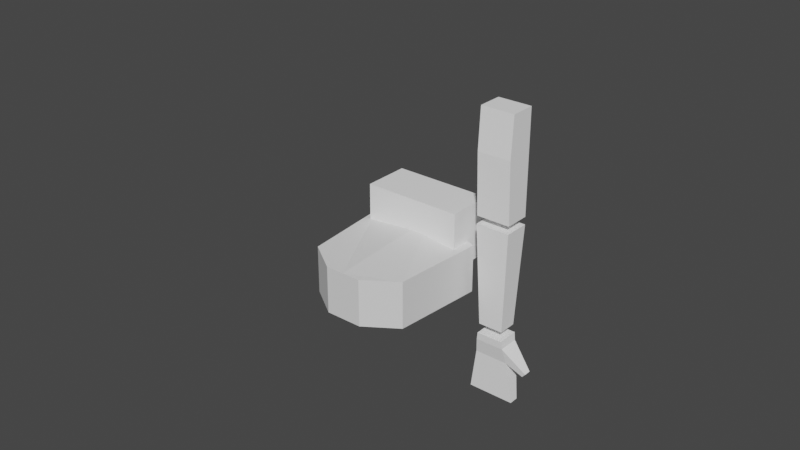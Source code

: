 # Source: inmoov.blend  (saved by Blender 3.6.13; exported with 4.5.12 LTS)
import bpy
from mathutils import Matrix  # noqa: F401  (used for matrix-valued properties, if any)

bpy.ops.wm.read_factory_settings(use_empty=True)
scene = bpy.context.scene
scene.name = 'Scene'

# ---- materials (node trees are filled in below, after node groups)
mat_base = bpy.data.materials.new('base')
mat_base.use_transparent_shadow = False

# ---- material node trees
mat_base.use_nodes = True; mat_base.node_tree.nodes.clear()
_N = mat_base.node_tree.nodes; _L = mat_base.node_tree.links
n0 = _N.new('ShaderNodeBsdfPrincipled'); n0.name = 'Principled BSDF'; n0.location = (10, 300)
n0.distribution = 'GGX'
n0.subsurface_method = 'RANDOM_WALK_SKIN'
n0.inputs[0].default_value = (1.0, 1.0, 1.0, 1.0)
n0.inputs[3].default_value = 1.45
n0.inputs[27].default_value = (0.0, 0.0, 0.0, 1.0)
n0.inputs[28].default_value = 1.0
n1 = _N.new('ShaderNodeOutputMaterial'); n1.name = 'Material Output'; n1.location = (300, 300)
_L.new(n0.outputs[0], n1.inputs[0])
n1.is_active_output = True

# ---- world
world_world = bpy.data.worlds.new('World'); scene.world = world_world
world_world.use_nodes = True; world_world.node_tree.nodes.clear()
_N = world_world.node_tree.nodes; _L = world_world.node_tree.links
n0 = _N.new('ShaderNodeOutputWorld'); n0.name = 'World Output'; n0.location = (300, 300)
n1 = _N.new('ShaderNodeBackground'); n1.name = 'Background'; n1.location = (10, 300)
n1.inputs[0].default_value = (0.05088, 0.05088, 0.05088, 1.0)
_L.new(n1.outputs[0], n0.inputs[0])
n0.is_active_output = True
world_world.color = (0.05088, 0.05088, 0.05088)
world_world.use_sun_shadow = False
world_world.sun_shadow_jitter_overblur = 0.0

# ---- meshes
me_cube_006 = bpy.data.meshes.new('Cube.006')
me_cube_006.from_pydata([(-0.1266, -0.05921, -0.07423), (-0.1266, -0.05921, 0.07423), (-0.1266, 0.05921, -0.07423), (-0.1266, 0.05921, 0.07423), (0.1266, -0.05921, -0.07423), (0.1266, -0.05921, 0.07423), (0.1266, 0.05921, -0.07423), (0.1266, 0.05921, 0.07423)], [], [(0, 1, 3, 2), (2, 3, 7, 6), (6, 7, 5, 4), (4, 5, 1, 0), (2, 6, 4, 0), (7, 3, 1, 5)])
_uv = me_cube_006.uv_layers.new(name='UVMap')
_uv.uv.foreach_set('vector', [0.375, 0.0, 0.625, 0.0, 0.625, 0.25, 0.375, 0.25, 0.375, 0.25, 0.625, 0.25, 0.625, 0.5, 0.375, 0.5, 0.375, 0.5, 0.625, 0.5, 0.625, 0.75, 0.375, 0.75, 0.375, 0.75, 0.625, 0.75, 0.625, 1.0, 0.375, 1.0, 0.125, 0.5, 0.375, 0.5, 0.375, 0.75, 0.125, 0.75, 0.625, 0.5, 0.875, 0.5, 0.875, 0.75, 0.625, 0.75])
me_cube_006.materials.append(mat_base)
me_cube_006.update()
me_cube_007 = bpy.data.meshes.new('Cube.007')
me_cube_007.from_pydata([(-0.04317, -0.03196, -0.1321), (-0.04317, -0.03196, 0.1321), (-0.04317, 0.03196, -0.1321), (-0.04317, 0.03196, 0.1321), (0.04317, -0.03196, -0.1321), (0.04317, -0.03196, 0.1321), (0.04317, 0.03196, -0.1321), (0.04317, 0.03196, 0.1321), (-0.04317, -0.03826, 0.0267), (-0.04317, 0.03196, 0.0267), (0.04317, 0.03196, 0.0267), (0.04317, -0.03826, 0.0267)], [], [(8, 1, 3, 9), (9, 3, 7, 10), (10, 7, 5, 11), (11, 5, 1, 8), (2, 6, 4, 0), (7, 3, 1, 5), (4, 11, 8, 0), (6, 10, 11, 4), (2, 9, 10, 6), (0, 8, 9, 2)])
_uv = me_cube_007.uv_layers.new(name='UVMap')
_uv.uv.foreach_set('vector', [0.5253, 0.0, 0.625, 0.0, 0.625, 0.25, 0.5253, 0.25, 0.5253, 0.25, 0.625, 0.25, 0.625, 0.5, 0.5253, 0.5, 0.5253, 0.5, 0.625, 0.5, 0.625, 0.75, 0.5253, 0.75, 0.5253, 0.75, 0.625, 0.75, 0.625, 1.0, 0.5253, 1.0, 0.125, 0.5, 0.375, 0.5, 0.375, 0.75, 0.125, 0.75, 0.625, 0.5, 0.875, 0.5, 0.875, 0.75, 0.625, 0.75, 0.375, 0.75, 0.5253, 0.75, 0.5253, 1.0, 0.375, 1.0, 0.375, 0.5, 0.5253, 0.5, 0.5253, 0.75, 0.375, 0.75, 0.375, 0.25, 0.5253, 0.25, 0.5253, 0.5, 0.375, 0.5, 0.375, 0.0, 0.5253, 0.0, 0.5253, 0.25, 0.375, 0.25])
me_cube_007.materials.append(mat_base)
me_cube_007.update()
me_cube_008 = bpy.data.meshes.new('Cube.008')
me_cube_008.from_pydata([(-0.03166, -0.02406, -0.1321), (-0.04317, -0.03281, 0.1321), (-0.03166, 0.02406, -0.1321), (-0.04317, 0.03281, 0.1321), (0.03166, -0.02406, -0.1321), (0.04317, -0.03281, 0.1321), (0.03166, 0.02406, -0.1321), (0.04317, 0.03281, 0.1321)], [], [(0, 1, 3, 2), (2, 3, 7, 6), (6, 7, 5, 4), (4, 5, 1, 0), (2, 6, 4, 0), (7, 3, 1, 5)])
_uv = me_cube_008.uv_layers.new(name='UVMap')
_uv.uv.foreach_set('vector', [0.375, 0.0, 0.625, 0.0, 0.625, 0.25, 0.375, 0.25, 0.375, 0.25, 0.625, 0.25, 0.625, 0.5, 0.375, 0.5, 0.375, 0.5, 0.625, 0.5, 0.625, 0.75, 0.375, 0.75, 0.375, 0.75, 0.625, 0.75, 0.625, 1.0, 0.375, 1.0, 0.125, 0.5, 0.375, 0.5, 0.375, 0.75, 0.125, 0.75, 0.625, 0.5, 0.875, 0.5, 0.875, 0.75, 0.625, 0.75])
me_cube_008.materials.append(mat_base)
me_cube_008.update()
me_cube_009 = bpy.data.meshes.new('Cube.009')
me_cube_009.from_pydata([(-0.07739, -0.01296, -0.1038), (-0.05082, -0.02965, 0.06632), (-0.07739, 0.01123, -0.1038), (-0.05082, 0.02791, 0.06632), (0.04192, -0.01296, -0.1038), (0.01536, -0.02965, 0.06632), (0.04192, 0.01123, -0.1038), (0.01536, 0.02791, 0.06632), (-0.0539, -0.02771, 0.04657), (-0.0539, 0.02598, 0.04657), (0.01844, 0.02598, 0.04657), (0.01844, -0.02771, 0.04657), (-0.06035, 0.02496, 0.005287), (0.02489, 0.02496, 0.005287), (0.02489, -0.01802, 0.005287), (-0.06035, -0.01802, 0.005287), (0.07563, 0.008278, -0.009012), (0.07563, -0.01001, -0.009012), (0.06622, 0.006899, -0.01969), (0.06622, -0.008633, -0.01969)], [], [(8, 1, 3, 9), (9, 3, 7, 10), (10, 7, 5, 11), (11, 5, 1, 8), (2, 6, 4, 0), (7, 3, 1, 5), (14, 11, 8, 15), (13, 10, 16, 18), (12, 9, 10, 13), (15, 8, 9, 12), (0, 15, 12, 2), (2, 12, 13, 6), (6, 13, 14, 4), (4, 14, 15, 0), (18, 16, 17, 19), (10, 11, 17, 16), (14, 13, 18, 19), (11, 14, 19, 17)])
_uv = me_cube_009.uv_layers.new(name='UVMap')
_uv.uv.foreach_set('vector', [0.596, 0.0, 0.625, 0.0, 0.625, 0.25, 0.596, 0.25, 0.596, 0.25, 0.625, 0.25, 0.625, 0.5, 0.596, 0.5, 0.596, 0.5, 0.625, 0.5, 0.625, 0.75, 0.596, 0.75, 0.596, 0.75, 0.625, 0.75, 0.625, 1.0, 0.596, 1.0, 0.125, 0.5, 0.375, 0.5, 0.375, 0.75, 0.125, 0.75, 0.625, 0.5, 0.875, 0.5, 0.875, 0.75, 0.625, 0.75, 0.5353, 0.75, 0.596, 0.75, 0.596, 1.0, 0.5353, 1.0, 0.5353, 0.5, 0.596, 0.5, 0.596, 0.5, 0.5353, 0.5, 0.5353, 0.25, 0.596, 0.25, 0.596, 0.5, 0.5353, 0.5, 0.5353, 0.0, 0.596, 0.0, 0.596, 0.25, 0.5353, 0.25, 0.375, 0.0, 0.5353, 0.0, 0.5353, 0.25, 0.375, 0.25, 0.375, 0.25, 0.5353, 0.25, 0.5353, 0.5, 0.375, 0.5, 0.375, 0.5, 0.5353, 0.5, 0.5353, 0.75, 0.375, 0.75, 0.375, 0.75, 0.5353, 0.75, 0.5353, 1.0, 0.375, 1.0, 0.5353, 0.5, 0.596, 0.5, 0.596, 0.75, 0.5353, 0.75, 0.596, 0.5, 0.596, 0.75, 0.596, 0.75, 0.596, 0.5, 0.5353, 0.75, 0.5353, 0.5, 0.5353, 0.5, 0.5353, 0.75, 0.596, 0.75, 0.5353, 0.75, 0.5353, 0.75, 0.596, 0.75])
me_cube_009.materials.append(mat_base)
me_cube_009.update()
me_sphere = bpy.data.meshes.new('Sphere')
me_sphere.from_pydata([(0.0, -0.02761, -0.04133), (0.0, -0.04133, -0.02761), (0.0, -0.04875, -0.009696), (0.0, -0.0497, 0.0), (0.0, -0.04875, 0.009696), (0.0, -0.04133, 0.02761), (-0.001892, -0.00951, -0.04875), (-0.003711, -0.01865, -0.04592), (-0.005387, -0.02708, -0.04133), (-0.006856, -0.03447, -0.03514), (-0.008062, -0.04053, -0.02761), (-0.008958, -0.04504, -0.01902), (-0.00951, -0.04781, -0.009696), (-0.009696, -0.04875, 0.0), (-0.00951, -0.04781, 0.009696), (-0.008958, -0.04504, 0.01902), (-0.008062, -0.04053, 0.02761), (-0.006856, -0.03447, 0.03514), (-0.005387, -0.02708, 0.04133), (-0.003711, -0.01865, 0.04592), (-0.001892, -0.00951, 0.04875), (-0.003711, -0.008958, -0.04875), (-0.007279, -0.01757, -0.04592), (-0.01057, -0.02551, -0.04133), (-0.01345, -0.03247, -0.03514), (-0.01581, -0.03818, -0.02761), (-0.01757, -0.04242, -0.01902), (-0.01865, -0.04504, -0.009696), (-0.01902, -0.04592, 0.0), (-0.01865, -0.04504, 0.009696), (-0.01757, -0.04242, 0.01902), (-0.01581, -0.03818, 0.02761), (-0.01345, -0.03247, 0.03514), (-0.01057, -0.02551, 0.04133), (-0.007279, -0.01757, 0.04592), (-0.003711, -0.008958, 0.04875), (-0.005387, -0.008062, -0.04875), (-0.01057, -0.01581, -0.04592), (-0.01534, -0.02296, -0.04133), (-0.01953, -0.02922, -0.03514), (-0.02296, -0.03436, -0.02761), (-0.02551, -0.03818, -0.01902), (-0.02708, -0.04053, -0.009696), (-0.02761, -0.04133, 0.0), (-0.02708, -0.04053, 0.009696), (-0.02551, -0.03818, 0.01902), (-0.02296, -0.03436, 0.02761), (-0.01953, -0.02922, 0.03514), (-0.01534, -0.02296, 0.04133), (-0.01057, -0.01581, 0.04592), (-0.005387, -0.008062, 0.04875), (-0.006856, -0.006856, -0.04875), (-0.01345, -0.01345, -0.04592), (-0.01953, -0.01952, -0.04133), (-0.02485, -0.02485, -0.03514), (-0.02922, -0.02922, -0.02761), (-0.03247, -0.03247, -0.01902), (-0.03447, -0.03447, -0.009696), (-0.03514, -0.03514, 0.0), (-0.03447, -0.03447, 0.009696), (-0.03247, -0.03247, 0.01902), (-0.02922, -0.02922, 0.02761), (-0.02485, -0.02485, 0.03514), (-0.01953, -0.01952, 0.04133), (-0.01345, -0.01345, 0.04592), (-0.006856, -0.006856, 0.04875), (-0.008062, -0.005387, -0.04875), (-0.01581, -0.01057, -0.04592), (-0.02296, -0.01534, -0.04133), (-0.02922, -0.01953, -0.03514), (-0.03436, -0.02296, -0.02761), (-0.03818, -0.02551, -0.01902), (-0.04053, -0.02708, -0.009696), (-0.04133, -0.02761, 0.0), (-0.04053, -0.02708, 0.009696), (-0.03818, -0.02551, 0.01902), (-0.03436, -0.02296, 0.02761), (-0.02922, -0.01953, 0.03514), (-0.02296, -0.01534, 0.04133), (-0.01581, -0.01057, 0.04592), (-0.008062, -0.005387, 0.04875), (0.0, 0.0, -0.0497), (-0.008958, -0.003711, -0.04875), (-0.01757, -0.007279, -0.04592), (-0.02551, -0.01057, -0.04133), (-0.03247, -0.01345, -0.03514), (-0.03818, -0.01581, -0.02761), (-0.04242, -0.01757, -0.01902), (-0.04504, -0.01865, -0.009696), (-0.04592, -0.01902, 0.0), (-0.04504, -0.01865, 0.009696), (-0.04242, -0.01757, 0.01902), (-0.03818, -0.01581, 0.02761), (-0.03247, -0.01345, 0.03514), (-0.02551, -0.01057, 0.04133), (-0.01757, -0.007279, 0.04592), (-0.008958, -0.003711, 0.04875), (-0.00951, -0.001892, -0.04875), (-0.01865, -0.003711, -0.04592), (-0.02708, -0.005387, -0.04133), (-0.03447, -0.006856, -0.03514), (-0.04053, -0.008062, -0.02761), (-0.04504, -0.008958, -0.01902), (-0.04781, -0.00951, -0.009696), (-0.04875, -0.009696, 0.0), (-0.04781, -0.00951, 0.009696), (-0.04504, -0.008958, 0.01902), (-0.04053, -0.008062, 0.02761), (-0.03447, -0.006856, 0.03514), (-0.02708, -0.005387, 0.04133), (-0.01865, -0.003711, 0.04592), (-0.00951, -0.001892, 0.04875), (-0.009696, 5.555e-10, -0.04875), (-0.01902, 1.111e-09, -0.04592), (-0.02761, 2.592e-09, -0.04133), (-0.03514, -7.406e-10, -0.03514), (-0.04133, 4.444e-09, -0.02761), (-0.04592, -2.222e-09, -0.01902), (-0.04875, 4.444e-09, -0.009696), (-0.0497, 8.147e-09, 0.0), (-0.04875, 4.444e-09, 0.009696), (-0.04592, -2.222e-09, 0.01902), (-0.04133, 4.444e-09, 0.02761), (-0.03514, -7.406e-10, 0.03514), (-0.02761, 2.592e-09, 0.04133), (-0.01902, 1.111e-09, 0.04592), (-0.009696, 5.555e-10, 0.04875), (-0.00951, 0.001892, -0.04875), (-0.01865, 0.003711, -0.04592), (-0.02708, 0.005387, -0.04133), (-0.03447, 0.006856, -0.03514), (-0.04053, 0.008062, -0.02761), (-0.04504, 0.008958, -0.01902), (-0.04781, 0.00951, -0.009696), (-0.04875, 0.009696, 0.0), (-0.04781, 0.00951, 0.009696), (-0.04504, 0.008958, 0.01902), (-0.04053, 0.008062, 0.02761), (-0.03447, 0.006856, 0.03514), (-0.02708, 0.005387, 0.04133), (-0.01865, 0.003711, 0.04592), (-0.00951, 0.001892, 0.04875), (-0.008958, 0.003711, -0.04875), (-0.01757, 0.007279, -0.04592), (-0.02551, 0.01057, -0.04133), (-0.03247, 0.01345, -0.03514), (-0.03818, 0.01581, -0.02761), (-0.04242, 0.01757, -0.01902), (-0.04504, 0.01865, -0.009696), (-0.04592, 0.01902, 0.0), (-0.04504, 0.01865, 0.009696), (-0.04242, 0.01757, 0.01902), (-0.03818, 0.01581, 0.02761), (-0.03247, 0.01345, 0.03514), (-0.02551, 0.01057, 0.04133), (-0.01757, 0.007279, 0.04592), (-0.008958, 0.003711, 0.04875), (-0.008062, 0.005387, -0.04875), (-0.01581, 0.01057, -0.04592), (-0.02296, 0.01534, -0.04133), (-0.02922, 0.01953, -0.03514), (-0.03436, 0.02296, -0.02761), (-0.03818, 0.02551, -0.01902), (-0.04053, 0.02708, -0.009696), (-0.04133, 0.02761, 0.0), (-0.04053, 0.02708, 0.009696), (-0.03818, 0.02551, 0.01902), (-0.03436, 0.02296, 0.02761), (-0.02922, 0.01953, 0.03514), (-0.02296, 0.01534, 0.04133), (-0.01581, 0.01057, 0.04592), (-0.008062, 0.005387, 0.04875), (-0.006856, 0.006856, -0.04875), (-0.01345, 0.01345, -0.04592), (-0.01952, 0.01953, -0.04133), (-0.02485, 0.02485, -0.03514), (-0.02922, 0.02922, -0.02761), (-0.03247, 0.03247, -0.01902), (-0.03447, 0.03447, -0.009696), (-0.03514, 0.03514, 0.0), (-0.03447, 0.03447, 0.009696), (-0.03247, 0.03247, 0.01902), (-0.02922, 0.02922, 0.02761), (-0.02485, 0.02485, 0.03514), (-0.01952, 0.01953, 0.04133), (-0.01345, 0.01345, 0.04592), (-0.006856, 0.006856, 0.04875), (-0.005387, 0.008062, -0.04875), (-0.01057, 0.01581, -0.04592), (-0.01534, 0.02296, -0.04133), (-0.01953, 0.02922, -0.03514), (-0.02296, 0.03436, -0.02761), (-0.02551, 0.03818, -0.01902), (-0.02708, 0.04053, -0.009696), (-0.02761, 0.04133, 0.0), (-0.02708, 0.04053, 0.009696), (-0.02551, 0.03818, 0.01902), (-0.02296, 0.03436, 0.02761), (-0.01953, 0.02922, 0.03514), (-0.01534, 0.02296, 0.04133), (-0.01057, 0.01581, 0.04592), (-0.005387, 0.008062, 0.04875), (-0.003711, 0.008958, -0.04875), (-0.007279, 0.01757, -0.04592), (-0.01057, 0.02551, -0.04133), (-0.01345, 0.03247, -0.03514), (-0.01581, 0.03818, -0.02761), (-0.01757, 0.04242, -0.01902), (-0.01865, 0.04504, -0.009696), (-0.01902, 0.04592, 0.0), (-0.01865, 0.04504, 0.009696), (-0.01757, 0.04242, 0.01902), (-0.01581, 0.03818, 0.02761), (-0.01345, 0.03247, 0.03514), (-0.01057, 0.02551, 0.04133), (-0.007279, 0.01757, 0.04592), (-0.003711, 0.008958, 0.04875), (-0.001892, 0.00951, -0.04875), (-0.003711, 0.01865, -0.04592), (-0.005387, 0.02708, -0.04133), (-0.006856, 0.03447, -0.03514), (-0.008062, 0.04053, -0.02761), (-0.008958, 0.04504, -0.01902), (-0.00951, 0.04781, -0.009696), (-0.009696, 0.04875, 0.0), (-0.00951, 0.04781, 0.009696), (-0.008958, 0.04504, 0.01902), (-0.008062, 0.04053, 0.02761), (-0.006856, 0.03447, 0.03514), (-0.005387, 0.02708, 0.04133), (-0.003711, 0.01865, 0.04592), (-0.001892, 0.00951, 0.04875), (3.703e-10, 0.009696, -0.04875), (2.592e-09, 0.01902, -0.04592), (4.814e-09, 0.02761, -0.04133), (7.406e-10, 0.03514, -0.03514), (5.184e-09, 0.04133, -0.02761), (-1.481e-09, 0.04592, -0.01902), (6.665e-09, 0.04875, -0.009696), (1.629e-08, 0.0497, 0.0), (6.665e-09, 0.04875, 0.009696), (-1.481e-09, 0.04592, 0.01902), (5.184e-09, 0.04133, 0.02761), (7.406e-10, 0.03514, 0.03514), (4.814e-09, 0.02761, 0.04133), (2.592e-09, 0.01902, 0.04592), (3.703e-10, 0.009696, 0.04875), (0.001892, 0.00951, -0.04875), (0.003711, 0.01865, -0.04592), (0.005387, 0.02708, -0.04133), (0.006856, 0.03447, -0.03514), (0.008062, 0.04053, -0.02761), (0.008958, 0.04504, -0.01902), (0.00951, 0.04781, -0.009696), (0.009696, 0.04875, 0.0), (0.00951, 0.04781, 0.009696), (0.008958, 0.04504, 0.01902), (0.008062, 0.04053, 0.02761), (0.006856, 0.03447, 0.03514), (0.005387, 0.02708, 0.04133), (0.003711, 0.01865, 0.04592), (0.001892, 0.00951, 0.04875), (0.003711, 0.008958, -0.04875), (0.007279, 0.01757, -0.04592), (0.01057, 0.02551, -0.04133), (0.01345, 0.03247, -0.03514), (0.01581, 0.03818, -0.02761), (0.01757, 0.04242, -0.01902), (0.01865, 0.04504, -0.009696), (0.01902, 0.04592, 0.0), (0.01865, 0.04504, 0.009696), (0.01757, 0.04242, 0.01902), (0.01581, 0.03818, 0.02761), (0.01345, 0.03247, 0.03514), (0.01057, 0.02551, 0.04133), (0.007279, 0.01757, 0.04592), (0.003711, 0.008958, 0.04875), (0.005387, 0.008062, -0.04875), (0.01057, 0.01581, -0.04592), (0.01534, 0.02296, -0.04133), (0.01953, 0.02922, -0.03514), (0.02296, 0.03436, -0.02761), (0.02551, 0.03818, -0.01902), (0.02708, 0.04053, -0.009696), (0.02761, 0.04133, 0.0), (0.02708, 0.04053, 0.009696), (0.02551, 0.03818, 0.01902), (0.02296, 0.03436, 0.02761), (0.01953, 0.02922, 0.03514), (0.01534, 0.02296, 0.04133), (0.01057, 0.01581, 0.04592), (0.005387, 0.008062, 0.04875), (0.006856, 0.006856, -0.04875), (0.01345, 0.01345, -0.04592), (0.01952, 0.01952, -0.04133), (0.02485, 0.02485, -0.03514), (0.02922, 0.02922, -0.02761), (0.03247, 0.03247, -0.01902), (0.03447, 0.03447, -0.009696), (0.03514, 0.03514, 0.0), (0.03447, 0.03447, 0.009696), (0.03247, 0.03247, 0.01902), (0.02922, 0.02922, 0.02761), (0.02485, 0.02485, 0.03514), (0.01952, 0.01952, 0.04133), (0.01345, 0.01345, 0.04592), (0.006856, 0.006856, 0.04875), (0.0, 0.0, 0.0497), (0.008062, 0.005387, -0.04875), (0.01581, 0.01057, -0.04592), (0.02296, 0.01534, -0.04133), (0.02922, 0.01952, -0.03514), (0.03436, 0.02296, -0.02761), (0.03818, 0.02551, -0.01902), (0.04053, 0.02708, -0.009696), (0.04133, 0.02761, 0.0), (0.04053, 0.02708, 0.009696), (0.03818, 0.02551, 0.01902), (0.03436, 0.02296, 0.02761), (0.02922, 0.01952, 0.03514), (0.02296, 0.01534, 0.04133), (0.01581, 0.01057, 0.04592), (0.008062, 0.005387, 0.04875), (0.008958, 0.003711, -0.04875), (0.01757, 0.007279, -0.04592), (0.02551, 0.01057, -0.04133), (0.03247, 0.01345, -0.03514), (0.03818, 0.01581, -0.02761), (0.04242, 0.01757, -0.01902), (0.04504, 0.01865, -0.009696), (0.04592, 0.01902, 0.0), (0.04504, 0.01865, 0.009696), (0.04242, 0.01757, 0.01902), (0.03818, 0.01581, 0.02761), (0.03247, 0.01345, 0.03514), (0.02551, 0.01057, 0.04133), (0.01757, 0.007279, 0.04592), (0.008958, 0.003711, 0.04875), (0.00951, 0.001892, -0.04875), (0.01865, 0.003711, -0.04592), (0.02708, 0.005387, -0.04133), (0.03447, 0.006856, -0.03514), (0.04053, 0.008062, -0.02761), (0.04504, 0.008958, -0.01902), (0.04781, 0.00951, -0.009696), (0.04875, 0.009696, 0.0), (0.04781, 0.00951, 0.009696), (0.04504, 0.008958, 0.01902), (0.04053, 0.008062, 0.02761), (0.03447, 0.006856, 0.03514), (0.02708, 0.005387, 0.04133), (0.01865, 0.003711, 0.04592), (0.00951, 0.001892, 0.04875), (0.009696, -9.258e-10, -0.04875), (0.01902, -2.592e-09, -0.04592), (0.02761, -7.406e-09, -0.04133), (0.03514, -1.481e-09, -0.03514), (0.04133, -8.147e-09, -0.02761), (0.04592, -7.406e-10, -0.01902), (0.04875, -1.333e-08, -0.009696), (0.0497, -2.222e-08, 0.0), (0.04875, -1.333e-08, 0.009696), (0.04592, -7.406e-10, 0.01902), (0.04133, -8.147e-09, 0.02761), (0.03514, -1.481e-09, 0.03514), (0.02761, -7.406e-09, 0.04133), (0.01902, -2.592e-09, 0.04592), (0.009696, -9.258e-10, 0.04875), (0.00951, -0.001892, -0.04875), (0.01865, -0.003711, -0.04592), (0.02708, -0.005387, -0.04133), (0.03447, -0.006856, -0.03514), (0.04053, -0.008062, -0.02761), (0.04504, -0.008958, -0.01902), (0.04781, -0.00951, -0.009696), (0.04875, -0.009696, 0.0), (0.04781, -0.00951, 0.009696), (0.04504, -0.008958, 0.01902), (0.04053, -0.008062, 0.02761), (0.03447, -0.006856, 0.03514), (0.02708, -0.005387, 0.04133), (0.01865, -0.003711, 0.04592), (0.00951, -0.001892, 0.04875), (0.008958, -0.003711, -0.04875), (0.01757, -0.007279, -0.04592), (0.02551, -0.01057, -0.04133), (0.03247, -0.01345, -0.03514), (0.03818, -0.01581, -0.02761), (0.04242, -0.01757, -0.01902), (0.04504, -0.01865, -0.009696), (0.04592, -0.01902, 0.0), (0.04504, -0.01865, 0.009696), (0.04242, -0.01757, 0.01902), (0.03818, -0.01581, 0.02761), (0.03247, -0.01345, 0.03514), (0.02551, -0.01057, 0.04133), (0.01757, -0.007279, 0.04592), (0.008958, -0.003711, 0.04875), (0.008062, -0.005387, -0.04875), (0.01581, -0.01057, -0.04592), (0.02296, -0.01534, -0.04133), (0.02922, -0.01952, -0.03514), (0.03436, -0.02296, -0.02761), (0.03818, -0.02551, -0.01902), (0.04053, -0.02708, -0.009696), (0.04133, -0.02761, 0.0), (0.04053, -0.02708, 0.009696), (0.03818, -0.02551, 0.01902), (0.03436, -0.02296, 0.02761), (0.02922, -0.01952, 0.03514), (0.02296, -0.01534, 0.04133), (0.01581, -0.01057, 0.04592), (0.008062, -0.005387, 0.04875), (0.006856, -0.006856, -0.04875), (0.01345, -0.01345, -0.04592), (0.01952, -0.01952, -0.04133), (0.02485, -0.02485, -0.03514), (0.02922, -0.02922, -0.02761), (0.03247, -0.03247, -0.01902), (0.03447, -0.03447, -0.009696), (0.03514, -0.03514, 0.0), (0.03447, -0.03447, 0.009696), (0.03247, -0.03247, 0.01902), (0.02922, -0.02922, 0.02761), (0.02485, -0.02485, 0.03514), (0.01952, -0.01952, 0.04133), (0.01345, -0.01345, 0.04592), (0.006856, -0.006856, 0.04875), (0.005387, -0.008062, -0.04875), (0.01057, -0.01581, -0.04592), (0.01534, -0.02296, -0.04133), (0.01952, -0.02922, -0.03514), (0.02296, -0.03436, -0.02761), (0.02551, -0.03818, -0.01902), (0.02708, -0.04053, -0.009696), (0.02761, -0.04133, 0.0), (0.02708, -0.04053, 0.009696), (0.02551, -0.03818, 0.01902), (0.02296, -0.03436, 0.02761), (0.01952, -0.02922, 0.03514), (0.01534, -0.02296, 0.04133), (0.01057, -0.01581, 0.04592), (0.005387, -0.008062, 0.04875), (0.003711, -0.008958, -0.04875), (0.007279, -0.01757, -0.04592), (0.01057, -0.02551, -0.04133), (0.01345, -0.03247, -0.03514), (0.01581, -0.03818, -0.02761), (0.01757, -0.04242, -0.01902), (0.01865, -0.04504, -0.009696), (0.01902, -0.04592, 0.0), (0.01865, -0.04504, 0.009696), (0.01757, -0.04242, 0.01902), (0.01581, -0.03818, 0.02761), (0.01345, -0.03247, 0.03514), (0.01057, -0.02551, 0.04133), (0.007279, -0.01757, 0.04592), (0.003711, -0.008958, 0.04875), (0.001892, -0.00951, -0.04875), (0.003711, -0.01865, -0.04592), (0.005387, -0.02708, -0.04133), (0.006856, -0.03447, -0.03514), (0.008062, -0.04053, -0.02761), (0.008958, -0.04504, -0.01902), (0.00951, -0.04781, -0.009696), (0.009696, -0.04875, 0.0), (0.00951, -0.04781, 0.009696), (0.008958, -0.04504, 0.01902), (0.008062, -0.04053, 0.02761), (0.006856, -0.03447, 0.03514), (0.005387, -0.02708, 0.04133), (0.003711, -0.01865, 0.04592), (0.001892, -0.00951, 0.04875), (-7.406e-10, -0.009696, -0.04875), (-3.333e-09, -0.01902, -0.04592), (-4.444e-09, -0.03514, -0.03514), (-2.962e-09, -0.04592, -0.01902), (-2.962e-09, -0.04592, 0.01902), (-4.444e-09, -0.03514, 0.03514), (-1.074e-08, -0.02761, 0.04133), (-3.333e-09, -0.01902, 0.04592), (-7.406e-10, -0.009696, 0.04875)], [], [(479, 478, 17, 18), (476, 1, 10, 11), (480, 479, 18, 19), (2, 476, 11, 12), (481, 480, 19, 20), (3, 2, 12, 13), (473, 81, 6), (307, 481, 20), (4, 3, 13, 14), (474, 473, 6, 7), (477, 4, 14, 15), (0, 474, 7, 8), (5, 477, 15, 16), (475, 0, 8, 9), (478, 5, 16, 17), (1, 475, 9, 10), (9, 8, 23, 24), (17, 16, 31, 32), (10, 9, 24, 25), (18, 17, 32, 33), (11, 10, 25, 26), (19, 18, 33, 34), (12, 11, 26, 27), (20, 19, 34, 35), (13, 12, 27, 28), (6, 81, 21), (307, 20, 35), (14, 13, 28, 29), (7, 6, 21, 22), (15, 14, 29, 30), (8, 7, 22, 23), (16, 15, 30, 31), (28, 27, 42, 43), (21, 81, 36), (307, 35, 50), (29, 28, 43, 44), (22, 21, 36, 37), (30, 29, 44, 45), (23, 22, 37, 38), (31, 30, 45, 46), (24, 23, 38, 39), (32, 31, 46, 47), (25, 24, 39, 40), (33, 32, 47, 48), (26, 25, 40, 41), (34, 33, 48, 49), (27, 26, 41, 42), (35, 34, 49, 50), (47, 46, 61, 62), (40, 39, 54, 55), (48, 47, 62, 63), (41, 40, 55, 56), (49, 48, 63, 64), (42, 41, 56, 57), (50, 49, 64, 65), (43, 42, 57, 58), (36, 81, 51), (307, 50, 65), (44, 43, 58, 59), (37, 36, 51, 52), (45, 44, 59, 60), (38, 37, 52, 53), (46, 45, 60, 61), (39, 38, 53, 54), (307, 65, 80), (59, 58, 73, 74), (52, 51, 66, 67), (60, 59, 74, 75), (53, 52, 67, 68), (61, 60, 75, 76), (54, 53, 68, 69), (62, 61, 76, 77), (55, 54, 69, 70), (63, 62, 77, 78), (56, 55, 70, 71), (64, 63, 78, 79), (57, 56, 71, 72), (65, 64, 79, 80), (58, 57, 72, 73), (51, 81, 66), (78, 77, 93, 94), (71, 70, 86, 87), (79, 78, 94, 95), (72, 71, 87, 88), (80, 79, 95, 96), (73, 72, 88, 89), (66, 81, 82), (307, 80, 96), (74, 73, 89, 90), (67, 66, 82, 83), (75, 74, 90, 91), (68, 67, 83, 84), (76, 75, 91, 92), (69, 68, 84, 85), (77, 76, 92, 93), (70, 69, 85, 86), (83, 82, 97, 98), (91, 90, 105, 106), (84, 83, 98, 99), (92, 91, 106, 107), (85, 84, 99, 100), (93, 92, 107, 108), (86, 85, 100, 101), (94, 93, 108, 109), (87, 86, 101, 102), (95, 94, 109, 110), (88, 87, 102, 103), (96, 95, 110, 111), (89, 88, 103, 104), (82, 81, 97), (307, 96, 111), (90, 89, 104, 105), (102, 101, 116, 117), (110, 109, 124, 125), (103, 102, 117, 118), (111, 110, 125, 126), (104, 103, 118, 119), (97, 81, 112), (307, 111, 126), (105, 104, 119, 120), (98, 97, 112, 113), (106, 105, 120, 121), (99, 98, 113, 114), (107, 106, 121, 122), (100, 99, 114, 115), (108, 107, 122, 123), (101, 100, 115, 116), (109, 108, 123, 124), (121, 120, 135, 136), (114, 113, 128, 129), (122, 121, 136, 137), (115, 114, 129, 130), (123, 122, 137, 138), (116, 115, 130, 131), (124, 123, 138, 139), (117, 116, 131, 132), (125, 124, 139, 140), (118, 117, 132, 133), (126, 125, 140, 141), (119, 118, 133, 134), (112, 81, 127), (307, 126, 141), (120, 119, 134, 135), (113, 112, 127, 128), (140, 139, 154, 155), (133, 132, 147, 148), (141, 140, 155, 156), (134, 133, 148, 149), (127, 81, 142), (307, 141, 156), (135, 134, 149, 150), (128, 127, 142, 143), (136, 135, 150, 151), (129, 128, 143, 144), (137, 136, 151, 152), (130, 129, 144, 145), (138, 137, 152, 153), (131, 130, 145, 146), (139, 138, 153, 154), (132, 131, 146, 147), (144, 143, 158, 159), (152, 151, 166, 167), (145, 144, 159, 160), (153, 152, 167, 168), (146, 145, 160, 161), (154, 153, 168, 169), (147, 146, 161, 162), (155, 154, 169, 170), (148, 147, 162, 163), (156, 155, 170, 171), (149, 148, 163, 164), (142, 81, 157), (307, 156, 171), (150, 149, 164, 165), (143, 142, 157, 158), (151, 150, 165, 166), (163, 162, 177, 178), (171, 170, 185, 186), (164, 163, 178, 179), (157, 81, 172), (307, 171, 186), (165, 164, 179, 180), (158, 157, 172, 173), (166, 165, 180, 181), (159, 158, 173, 174), (167, 166, 181, 182), (160, 159, 174, 175), (168, 167, 182, 183), (161, 160, 175, 176), (169, 168, 183, 184), (162, 161, 176, 177), (170, 169, 184, 185), (182, 181, 196, 197), (175, 174, 189, 190), (183, 182, 197, 198), (176, 175, 190, 191), (184, 183, 198, 199), (177, 176, 191, 192), (185, 184, 199, 200), (178, 177, 192, 193), (186, 185, 200, 201), (179, 178, 193, 194), (172, 81, 187), (307, 186, 201), (180, 179, 194, 195), (173, 172, 187, 188), (181, 180, 195, 196), (174, 173, 188, 189), (201, 200, 215, 216), (194, 193, 208, 209), (187, 81, 202), (307, 201, 216), (195, 194, 209, 210), (188, 187, 202, 203), (196, 195, 210, 211), (189, 188, 203, 204), (197, 196, 211, 212), (190, 189, 204, 205), (198, 197, 212, 213), (191, 190, 205, 206), (199, 198, 213, 214), (192, 191, 206, 207), (200, 199, 214, 215), (193, 192, 207, 208), (213, 212, 227, 228), (206, 205, 220, 221), (214, 213, 228, 229), (207, 206, 221, 222), (215, 214, 229, 230), (208, 207, 222, 223), (216, 215, 230, 231), (209, 208, 223, 224), (202, 81, 217), (307, 216, 231), (210, 209, 224, 225), (203, 202, 217, 218), (211, 210, 225, 226), (204, 203, 218, 219), (212, 211, 226, 227), (205, 204, 219, 220), (217, 81, 232), (307, 231, 246), (225, 224, 239, 240), (218, 217, 232, 233), (226, 225, 240, 241), (219, 218, 233, 234), (227, 226, 241, 242), (220, 219, 234, 235), (228, 227, 242, 243), (221, 220, 235, 236), (229, 228, 243, 244), (222, 221, 236, 237), (230, 229, 244, 245), (223, 222, 237, 238), (231, 230, 245, 246), (224, 223, 238, 239), (236, 235, 250, 251), (244, 243, 258, 259), (237, 236, 251, 252), (245, 244, 259, 260), (238, 237, 252, 253), (246, 245, 260, 261), (239, 238, 253, 254), (232, 81, 247), (307, 246, 261), (240, 239, 254, 255), (233, 232, 247, 248), (241, 240, 255, 256), (234, 233, 248, 249), (242, 241, 256, 257), (235, 234, 249, 250), (243, 242, 257, 258), (255, 254, 269, 270), (248, 247, 262, 263), (256, 255, 270, 271), (249, 248, 263, 264), (257, 256, 271, 272), (250, 249, 264, 265), (258, 257, 272, 273), (251, 250, 265, 266), (259, 258, 273, 274), (252, 251, 266, 267), (260, 259, 274, 275), (253, 252, 267, 268), (261, 260, 275, 276), (254, 253, 268, 269), (247, 81, 262), (307, 261, 276), (274, 273, 288, 289), (267, 266, 281, 282), (275, 274, 289, 290), (268, 267, 282, 283), (276, 275, 290, 291), (269, 268, 283, 284), (262, 81, 277), (307, 276, 291), (270, 269, 284, 285), (263, 262, 277, 278), (271, 270, 285, 286), (264, 263, 278, 279), (272, 271, 286, 287), (265, 264, 279, 280), (273, 272, 287, 288), (266, 265, 280, 281), (278, 277, 292, 293), (286, 285, 300, 301), (279, 278, 293, 294), (287, 286, 301, 302), (280, 279, 294, 295), (288, 287, 302, 303), (281, 280, 295, 296), (289, 288, 303, 304), (282, 281, 296, 297), (290, 289, 304, 305), (283, 282, 297, 298), (291, 290, 305, 306), (284, 283, 298, 299), (277, 81, 292), (307, 291, 306), (285, 284, 299, 300), (297, 296, 312, 313), (305, 304, 320, 321), (298, 297, 313, 314), (306, 305, 321, 322), (299, 298, 314, 315), (292, 81, 308), (307, 306, 322), (300, 299, 315, 316), (293, 292, 308, 309), (301, 300, 316, 317), (294, 293, 309, 310), (302, 301, 317, 318), (295, 294, 310, 311), (303, 302, 318, 319), (296, 295, 311, 312), (304, 303, 319, 320), (317, 316, 331, 332), (310, 309, 324, 325), (318, 317, 332, 333), (311, 310, 325, 326), (319, 318, 333, 334), (312, 311, 326, 327), (320, 319, 334, 335), (313, 312, 327, 328), (321, 320, 335, 336), (314, 313, 328, 329), (322, 321, 336, 337), (315, 314, 329, 330), (308, 81, 323), (307, 322, 337), (316, 315, 330, 331), (309, 308, 323, 324), (336, 335, 350, 351), (329, 328, 343, 344), (337, 336, 351, 352), (330, 329, 344, 345), (323, 81, 338), (307, 337, 352), (331, 330, 345, 346), (324, 323, 338, 339), (332, 331, 346, 347), (325, 324, 339, 340), (333, 332, 347, 348), (326, 325, 340, 341), (334, 333, 348, 349), (327, 326, 341, 342), (335, 334, 349, 350), (328, 327, 342, 343), (348, 347, 362, 363), (341, 340, 355, 356), (349, 348, 363, 364), (342, 341, 356, 357), (350, 349, 364, 365), (343, 342, 357, 358), (351, 350, 365, 366), (344, 343, 358, 359), (352, 351, 366, 367), (345, 344, 359, 360), (338, 81, 353), (307, 352, 367), (346, 345, 360, 361), (339, 338, 353, 354), (347, 346, 361, 362), (340, 339, 354, 355), (367, 366, 381, 382), (360, 359, 374, 375), (353, 81, 368), (307, 367, 382), (361, 360, 375, 376), (354, 353, 368, 369), (362, 361, 376, 377), (355, 354, 369, 370), (363, 362, 377, 378), (356, 355, 370, 371), (364, 363, 378, 379), (357, 356, 371, 372), (365, 364, 379, 380), (358, 357, 372, 373), (366, 365, 380, 381), (359, 358, 373, 374), (371, 370, 385, 386), (379, 378, 393, 394), (372, 371, 386, 387), (380, 379, 394, 395), (373, 372, 387, 388), (381, 380, 395, 396), (374, 373, 388, 389), (382, 381, 396, 397), (375, 374, 389, 390), (368, 81, 383), (307, 382, 397), (376, 375, 390, 391), (369, 368, 383, 384), (377, 376, 391, 392), (370, 369, 384, 385), (378, 377, 392, 393), (390, 389, 404, 405), (383, 81, 398), (307, 397, 412), (391, 390, 405, 406), (384, 383, 398, 399), (392, 391, 406, 407), (385, 384, 399, 400), (393, 392, 407, 408), (386, 385, 400, 401), (394, 393, 408, 409), (387, 386, 401, 402), (395, 394, 409, 410), (388, 387, 402, 403), (396, 395, 410, 411), (389, 388, 403, 404), (397, 396, 411, 412), (409, 408, 423, 424), (402, 401, 416, 417), (410, 409, 424, 425), (403, 402, 417, 418), (411, 410, 425, 426), (404, 403, 418, 419), (412, 411, 426, 427), (405, 404, 419, 420), (398, 81, 413), (307, 412, 427), (406, 405, 420, 421), (399, 398, 413, 414), (407, 406, 421, 422), (400, 399, 414, 415), (408, 407, 422, 423), (401, 400, 415, 416), (413, 81, 428), (307, 427, 442), (421, 420, 435, 436), (414, 413, 428, 429), (422, 421, 436, 437), (415, 414, 429, 430), (423, 422, 437, 438), (416, 415, 430, 431), (424, 423, 438, 439), (417, 416, 431, 432), (425, 424, 439, 440), (418, 417, 432, 433), (426, 425, 440, 441), (419, 418, 433, 434), (427, 426, 441, 442), (420, 419, 434, 435), (432, 431, 446, 447), (440, 439, 454, 455), (433, 432, 447, 448), (441, 440, 455, 456), (434, 433, 448, 449), (442, 441, 456, 457), (435, 434, 449, 450), (428, 81, 443), (307, 442, 457), (436, 435, 450, 451), (429, 428, 443, 444), (437, 436, 451, 452), (430, 429, 444, 445), (438, 437, 452, 453), (431, 430, 445, 446), (439, 438, 453, 454), (451, 450, 465, 466), (444, 443, 458, 459), (452, 451, 466, 467), (445, 444, 459, 460), (453, 452, 467, 468), (446, 445, 460, 461), (454, 453, 468, 469), (447, 446, 461, 462), (455, 454, 469, 470), (448, 447, 462, 463), (456, 455, 470, 471), (449, 448, 463, 464), (457, 456, 471, 472), (450, 449, 464, 465), (443, 81, 458), (307, 457, 472), (470, 469, 478, 479), (463, 462, 1, 476), (471, 470, 479, 480), (464, 463, 476, 2), (472, 471, 480, 481), (465, 464, 2, 3), (458, 81, 473), (307, 472, 481), (466, 465, 3, 4), (459, 458, 473, 474), (467, 466, 4, 477), (460, 459, 474, 0), (468, 467, 477, 5), (461, 460, 0, 475), (469, 468, 5, 478), (462, 461, 475, 1)])
_uv = me_sphere.uv_layers.new(name='UVMap')
_uv.uv.foreach_set('vector', [0.75, 0.1875, 0.75, 0.25, 0.7188, 0.25, 0.7188, 0.1875, 0.75, 0.625, 0.75, 0.6875, 0.7188, 0.6875, 0.7188, 0.625, 0.75, 0.125, 0.75, 0.1875, 0.7188, 0.1875, 0.7188, 0.125, 0.75, 0.5625, 0.75, 0.625, 0.7188, 0.625, 0.7188, 0.5625, 0.75, 0.0625, 0.75, 0.125, 0.7188, 0.125, 0.7188, 0.0625, 0.75, 0.5, 0.75, 0.5625, 0.7188, 0.5625, 0.7188, 0.5, 0.75, 0.9375, 0.7344, 1.0, 0.7188, 0.9375, 0.7344, 0.0, 0.75, 0.0625, 0.7188, 0.0625, 0.75, 0.4375, 0.75, 0.5, 0.7188, 0.5, 0.7188, 0.4375, 0.75, 0.875, 0.75, 0.9375, 0.7188, 0.9375, 0.7188, 0.875, 0.75, 0.375, 0.75, 0.4375, 0.7188, 0.4375, 0.7188, 0.375, 0.75, 0.8125, 0.75, 0.875, 0.7188, 0.875, 0.7188, 0.8125, 0.75, 0.3125, 0.75, 0.375, 0.7188, 0.375, 0.7188, 0.3125, 0.75, 0.75, 0.75, 0.8125, 0.7188, 0.8125, 0.7188, 0.75, 0.75, 0.25, 0.75, 0.3125, 0.7188, 0.3125, 0.7188, 0.25, 0.75, 0.6875, 0.75, 0.75, 0.7188, 0.75, 0.7188, 0.6875, 0.7188, 0.75, 0.7188, 0.8125, 0.6875, 0.8125, 0.6875, 0.75, 0.7188, 0.25, 0.7188, 0.3125, 0.6875, 0.3125, 0.6875, 0.25, 0.7188, 0.6875, 0.7188, 0.75, 0.6875, 0.75, 0.6875, 0.6875, 0.7188, 0.1875, 0.7188, 0.25, 0.6875, 0.25, 0.6875, 0.1875, 0.7188, 0.625, 0.7188, 0.6875, 0.6875, 0.6875, 0.6875, 0.625, 0.7188, 0.125, 0.7188, 0.1875, 0.6875, 0.1875, 0.6875, 0.125, 0.7188, 0.5625, 0.7188, 0.625, 0.6875, 0.625, 0.6875, 0.5625, 0.7188, 0.0625, 0.7188, 0.125, 0.6875, 0.125, 0.6875, 0.0625, 0.7188, 0.5, 0.7188, 0.5625, 0.6875, 0.5625, 0.6875, 0.5, 0.7188, 0.9375, 0.7031, 1.0, 0.6875, 0.9375, 0.7031, 0.0, 0.7188, 0.0625, 0.6875, 0.0625, 0.7188, 0.4375, 0.7188, 0.5, 0.6875, 0.5, 0.6875, 0.4375, 0.7188, 0.875, 0.7188, 0.9375, 0.6875, 0.9375, 0.6875, 0.875, 0.7188, 0.375, 0.7188, 0.4375, 0.6875, 0.4375, 0.6875, 0.375, 0.7188, 0.8125, 0.7188, 0.875, 0.6875, 0.875, 0.6875, 0.8125, 0.7188, 0.3125, 0.7188, 0.375, 0.6875, 0.375, 0.6875, 0.3125, 0.6875, 0.5, 0.6875, 0.5625, 0.6562, 0.5625, 0.6562, 0.5, 0.6875, 0.9375, 0.6719, 1.0, 0.6562, 0.9375, 0.6719, 0.0, 0.6875, 0.0625, 0.6562, 0.0625, 0.6875, 0.4375, 0.6875, 0.5, 0.6562, 0.5, 0.6562, 0.4375, 0.6875, 0.875, 0.6875, 0.9375, 0.6562, 0.9375, 0.6562, 0.875, 0.6875, 0.375, 0.6875, 0.4375, 0.6562, 0.4375, 0.6562, 0.375, 0.6875, 0.8125, 0.6875, 0.875, 0.6562, 0.875, 0.6562, 0.8125, 0.6875, 0.3125, 0.6875, 0.375, 0.6562, 0.375, 0.6562, 0.3125, 0.6875, 0.75, 0.6875, 0.8125, 0.6562, 0.8125, 0.6562, 0.75, 0.6875, 0.25, 0.6875, 0.3125, 0.6562, 0.3125, 0.6562, 0.25, 0.6875, 0.6875, 0.6875, 0.75, 0.6562, 0.75, 0.6562, 0.6875, 0.6875, 0.1875, 0.6875, 0.25, 0.6562, 0.25, 0.6562, 0.1875, 0.6875, 0.625, 0.6875, 0.6875, 0.6562, 0.6875, 0.6562, 0.625, 0.6875, 0.125, 0.6875, 0.1875, 0.6562, 0.1875, 0.6562, 0.125, 0.6875, 0.5625, 0.6875, 0.625, 0.6562, 0.625, 0.6562, 0.5625, 0.6875, 0.0625, 0.6875, 0.125, 0.6562, 0.125, 0.6562, 0.0625, 0.6562, 0.25, 0.6562, 0.3125, 0.625, 0.3125, 0.625, 0.25, 0.6562, 0.6875, 0.6562, 0.75, 0.625, 0.75, 0.625, 0.6875, 0.6562, 0.1875, 0.6562, 0.25, 0.625, 0.25, 0.625, 0.1875, 0.6562, 0.625, 0.6562, 0.6875, 0.625, 0.6875, 0.625, 0.625, 0.6562, 0.125, 0.6562, 0.1875, 0.625, 0.1875, 0.625, 0.125, 0.6562, 0.5625, 0.6562, 0.625, 0.625, 0.625, 0.625, 0.5625, 0.6562, 0.0625, 0.6562, 0.125, 0.625, 0.125, 0.625, 0.0625, 0.6562, 0.5, 0.6562, 0.5625, 0.625, 0.5625, 0.625, 0.5, 0.6562, 0.9375, 0.6406, 1.0, 0.625, 0.9375, 0.6406, 0.0, 0.6562, 0.0625, 0.625, 0.0625, 0.6562, 0.4375, 0.6562, 0.5, 0.625, 0.5, 0.625, 0.4375, 0.6562, 0.875, 0.6562, 0.9375, 0.625, 0.9375, 0.625, 0.875, 0.6562, 0.375, 0.6562, 0.4375, 0.625, 0.4375, 0.625, 0.375, 0.6562, 0.8125, 0.6562, 0.875, 0.625, 0.875, 0.625, 0.8125, 0.6562, 0.3125, 0.6562, 0.375, 0.625, 0.375, 0.625, 0.3125, 0.6562, 0.75, 0.6562, 0.8125, 0.625, 0.8125, 0.625, 0.75, 0.6094, 0.0, 0.625, 0.0625, 0.5938, 0.0625, 0.625, 0.4375, 0.625, 0.5, 0.5938, 0.5, 0.5938, 0.4375, 0.625, 0.875, 0.625, 0.9375, 0.5938, 0.9375, 0.5938, 0.875, 0.625, 0.375, 0.625, 0.4375, 0.5938, 0.4375, 0.5938, 0.375, 0.625, 0.8125, 0.625, 0.875, 0.5938, 0.875, 0.5938, 0.8125, 0.625, 0.3125, 0.625, 0.375, 0.5938, 0.375, 0.5938, 0.3125, 0.625, 0.75, 0.625, 0.8125, 0.5938, 0.8125, 0.5938, 0.75, 0.625, 0.25, 0.625, 0.3125, 0.5938, 0.3125, 0.5938, 0.25, 0.625, 0.6875, 0.625, 0.75, 0.5938, 0.75, 0.5938, 0.6875, 0.625, 0.1875, 0.625, 0.25, 0.5938, 0.25, 0.5938, 0.1875, 0.625, 0.625, 0.625, 0.6875, 0.5938, 0.6875, 0.5938, 0.625, 0.625, 0.125, 0.625, 0.1875, 0.5938, 0.1875, 0.5938, 0.125, 0.625, 0.5625, 0.625, 0.625, 0.5938, 0.625, 0.5938, 0.5625, 0.625, 0.0625, 0.625, 0.125, 0.5938, 0.125, 0.5938, 0.0625, 0.625, 0.5, 0.625, 0.5625, 0.5938, 0.5625, 0.5938, 0.5, 0.625, 0.9375, 0.6094, 1.0, 0.5938, 0.9375, 0.5938, 0.1875, 0.5938, 0.25, 0.5625, 0.25, 0.5625, 0.1875, 0.5938, 0.625, 0.5938, 0.6875, 0.5625, 0.6875, 0.5625, 0.625, 0.5938, 0.125, 0.5938, 0.1875, 0.5625, 0.1875, 0.5625, 0.125, 0.5938, 0.5625, 0.5938, 0.625, 0.5625, 0.625, 0.5625, 0.5625, 0.5938, 0.0625, 0.5938, 0.125, 0.5625, 0.125, 0.5625, 0.0625, 0.5938, 0.5, 0.5938, 0.5625, 0.5625, 0.5625, 0.5625, 0.5, 0.5938, 0.9375, 0.5781, 1.0, 0.5625, 0.9375, 0.5781, 0.0, 0.5938, 0.0625, 0.5625, 0.0625, 0.5938, 0.4375, 0.5938, 0.5, 0.5625, 0.5, 0.5625, 0.4375, 0.5938, 0.875, 0.5938, 0.9375, 0.5625, 0.9375, 0.5625, 0.875, 0.5938, 0.375, 0.5938, 0.4375, 0.5625, 0.4375, 0.5625, 0.375, 0.5938, 0.8125, 0.5938, 0.875, 0.5625, 0.875, 0.5625, 0.8125, 0.5938, 0.3125, 0.5938, 0.375, 0.5625, 0.375, 0.5625, 0.3125, 0.5938, 0.75, 0.5938, 0.8125, 0.5625, 0.8125, 0.5625, 0.75, 0.5938, 0.25, 0.5938, 0.3125, 0.5625, 0.3125, 0.5625, 0.25, 0.5938, 0.6875, 0.5938, 0.75, 0.5625, 0.75, 0.5625, 0.6875, 0.5625, 0.875, 0.5625, 0.9375, 0.5312, 0.9375, 0.5312, 0.875, 0.5625, 0.375, 0.5625, 0.4375, 0.5312, 0.4375, 0.5312, 0.375, 0.5625, 0.8125, 0.5625, 0.875, 0.5312, 0.875, 0.5312, 0.8125, 0.5625, 0.3125, 0.5625, 0.375, 0.5312, 0.375, 0.5312, 0.3125, 0.5625, 0.75, 0.5625, 0.8125, 0.5312, 0.8125, 0.5312, 0.75, 0.5625, 0.25, 0.5625, 0.3125, 0.5312, 0.3125, 0.5312, 0.25, 0.5625, 0.6875, 0.5625, 0.75, 0.5312, 0.75, 0.5312, 0.6875, 0.5625, 0.1875, 0.5625, 0.25, 0.5312, 0.25, 0.5312, 0.1875, 0.5625, 0.625, 0.5625, 0.6875, 0.5312, 0.6875, 0.5312, 0.625, 0.5625, 0.125, 0.5625, 0.1875, 0.5312, 0.1875, 0.5312, 0.125, 0.5625, 0.5625, 0.5625, 0.625, 0.5312, 0.625, 0.5312, 0.5625, 0.5625, 0.0625, 0.5625, 0.125, 0.5312, 0.125, 0.5312, 0.0625, 0.5625, 0.5, 0.5625, 0.5625, 0.5312, 0.5625, 0.5312, 0.5, 0.5625, 0.9375, 0.5469, 1.0, 0.5312, 0.9375, 0.5469, 0.0, 0.5625, 0.0625, 0.5312, 0.0625, 0.5625, 0.4375, 0.5625, 0.5, 0.5312, 0.5, 0.5312, 0.4375, 0.5312, 0.625, 0.5312, 0.6875, 0.5, 0.6875, 0.5, 0.625, 0.5312, 0.125, 0.5312, 0.1875, 0.5, 0.1875, 0.5, 0.125, 0.5312, 0.5625, 0.5312, 0.625, 0.5, 0.625, 0.5, 0.5625, 0.5312, 0.0625, 0.5312, 0.125, 0.5, 0.125, 0.5, 0.0625, 0.5312, 0.5, 0.5312, 0.5625, 0.5, 0.5625, 0.5, 0.5, 0.5312, 0.9375, 0.5156, 1.0, 0.5, 0.9375, 0.5156, 0.0, 0.5312, 0.0625, 0.5, 0.0625, 0.5312, 0.4375, 0.5312, 0.5, 0.5, 0.5, 0.5, 0.4375, 0.5312, 0.875, 0.5312, 0.9375, 0.5, 0.9375, 0.5, 0.875, 0.5312, 0.375, 0.5312, 0.4375, 0.5, 0.4375, 0.5, 0.375, 0.5312, 0.8125, 0.5312, 0.875, 0.5, 0.875, 0.5, 0.8125, 0.5312, 0.3125, 0.5312, 0.375, 0.5, 0.375, 0.5, 0.3125, 0.5312, 0.75, 0.5312, 0.8125, 0.5, 0.8125, 0.5, 0.75, 0.5312, 0.25, 0.5312, 0.3125, 0.5, 0.3125, 0.5, 0.25, 0.5312, 0.6875, 0.5312, 0.75, 0.5, 0.75, 0.5, 0.6875, 0.5312, 0.1875, 0.5312, 0.25, 0.5, 0.25, 0.5, 0.1875, 0.5, 0.375, 0.5, 0.4375, 0.4688, 0.4375, 0.4688, 0.375, 0.5, 0.8125, 0.5, 0.875, 0.4688, 0.875, 0.4688, 0.8125, 0.5, 0.3125, 0.5, 0.375, 0.4688, 0.375, 0.4688, 0.3125, 0.5, 0.75, 0.5, 0.8125, 0.4688, 0.8125, 0.4688, 0.75, 0.5, 0.25, 0.5, 0.3125, 0.4688, 0.3125, 0.4688, 0.25, 0.5, 0.6875, 0.5, 0.75, 0.4688, 0.75, 0.4688, 0.6875, 0.5, 0.1875, 0.5, 0.25, 0.4688, 0.25, 0.4688, 0.1875, 0.5, 0.625, 0.5, 0.6875, 0.4688, 0.6875, 0.4688, 0.625, 0.5, 0.125, 0.5, 0.1875, 0.4688, 0.1875, 0.4688, 0.125, 0.5, 0.5625, 0.5, 0.625, 0.4688, 0.625, 0.4688, 0.5625, 0.5, 0.0625, 0.5, 0.125, 0.4688, 0.125, 0.4688, 0.0625, 0.5, 0.5, 0.5, 0.5625, 0.4688, 0.5625, 0.4687, 0.5, 0.5, 0.9375, 0.4844, 1.0, 0.4688, 0.9375, 0.4844, 0.0, 0.5, 0.0625, 0.4688, 0.0625, 0.5, 0.4375, 0.5, 0.5, 0.4687, 0.5, 0.4688, 0.4375, 0.5, 0.875, 0.5, 0.9375, 0.4688, 0.9375, 0.4688, 0.875, 0.4688, 0.125, 0.4688, 0.1875, 0.4375, 0.1875, 0.4375, 0.125, 0.4688, 0.5625, 0.4688, 0.625, 0.4375, 0.625, 0.4375, 0.5625, 0.4688, 0.0625, 0.4688, 0.125, 0.4375, 0.125, 0.4375, 0.0625, 0.4687, 0.5, 0.4688, 0.5625, 0.4375, 0.5625, 0.4375, 0.5, 0.4688, 0.9375, 0.4531, 1.0, 0.4375, 0.9375, 0.4531, 0.0, 0.4688, 0.0625, 0.4375, 0.0625, 0.4688, 0.4375, 0.4687, 0.5, 0.4375, 0.5, 0.4375, 0.4375, 0.4688, 0.875, 0.4688, 0.9375, 0.4375, 0.9375, 0.4375, 0.875, 0.4688, 0.375, 0.4688, 0.4375, 0.4375, 0.4375, 0.4375, 0.375, 0.4688, 0.8125, 0.4688, 0.875, 0.4375, 0.875, 0.4375, 0.8125, 0.4688, 0.3125, 0.4688, 0.375, 0.4375, 0.375, 0.4375, 0.3125, 0.4688, 0.75, 0.4688, 0.8125, 0.4375, 0.8125, 0.4375, 0.75, 0.4688, 0.25, 0.4688, 0.3125, 0.4375, 0.3125, 0.4375, 0.25, 0.4688, 0.6875, 0.4688, 0.75, 0.4375, 0.75, 0.4375, 0.6875, 0.4688, 0.1875, 0.4688, 0.25, 0.4375, 0.25, 0.4375, 0.1875, 0.4688, 0.625, 0.4688, 0.6875, 0.4375, 0.6875, 0.4375, 0.625, 0.4375, 0.8125, 0.4375, 0.875, 0.4062, 0.875, 0.4062, 0.8125, 0.4375, 0.3125, 0.4375, 0.375, 0.4062, 0.375, 0.4062, 0.3125, 0.4375, 0.75, 0.4375, 0.8125, 0.4062, 0.8125, 0.4062, 0.75, 0.4375, 0.25, 0.4375, 0.3125, 0.4062, 0.3125, 0.4062, 0.25, 0.4375, 0.6875, 0.4375, 0.75, 0.4062, 0.75, 0.4062, 0.6875, 0.4375, 0.1875, 0.4375, 0.25, 0.4062, 0.25, 0.4062, 0.1875, 0.4375, 0.625, 0.4375, 0.6875, 0.4062, 0.6875, 0.4062, 0.625, 0.4375, 0.125, 0.4375, 0.1875, 0.4062, 0.1875, 0.4062, 0.125, 0.4375, 0.5625, 0.4375, 0.625, 0.4062, 0.625, 0.4062, 0.5625, 0.4375, 0.0625, 0.4375, 0.125, 0.4062, 0.125, 0.4062, 0.0625, 0.4375, 0.5, 0.4375, 0.5625, 0.4062, 0.5625, 0.4062, 0.5, 0.4375, 0.9375, 0.4219, 1.0, 0.4062, 0.9375, 0.4219, 0.0, 0.4375, 0.0625, 0.4062, 0.0625, 0.4375, 0.4375, 0.4375, 0.5, 0.4062, 0.5, 0.4062, 0.4375, 0.4375, 0.875, 0.4375, 0.9375, 0.4062, 0.9375, 0.4062, 0.875, 0.4375, 0.375, 0.4375, 0.4375, 0.4062, 0.4375, 0.4062, 0.375, 0.4062, 0.5625, 0.4062, 0.625, 0.375, 0.625, 0.375, 0.5625, 0.4062, 0.0625, 0.4062, 0.125, 0.375, 0.125, 0.375, 0.0625, 0.4062, 0.5, 0.4062, 0.5625, 0.375, 0.5625, 0.375, 0.5, 0.4062, 0.9375, 0.3906, 1.0, 0.375, 0.9375, 0.3906, 0.0, 0.4062, 0.0625, 0.375, 0.0625, 0.4062, 0.4375, 0.4062, 0.5, 0.375, 0.5, 0.375, 0.4375, 0.4062, 0.875, 0.4062, 0.9375, 0.375, 0.9375, 0.375, 0.875, 0.4062, 0.375, 0.4062, 0.4375, 0.375, 0.4375, 0.375, 0.375, 0.4062, 0.8125, 0.4062, 0.875, 0.375, 0.875, 0.375, 0.8125, 0.4062, 0.3125, 0.4062, 0.375, 0.375, 0.375, 0.375, 0.3125, 0.4062, 0.75, 0.4062, 0.8125, 0.375, 0.8125, 0.375, 0.75, 0.4062, 0.25, 0.4062, 0.3125, 0.375, 0.3125, 0.375, 0.25, 0.4062, 0.6875, 0.4062, 0.75, 0.375, 0.75, 0.375, 0.6875, 0.4062, 0.1875, 0.4062, 0.25, 0.375, 0.25, 0.375, 0.1875, 0.4062, 0.625, 0.4062, 0.6875, 0.375, 0.6875, 0.375, 0.625, 0.4062, 0.125, 0.4062, 0.1875, 0.375, 0.1875, 0.375, 0.125, 0.375, 0.3125, 0.375, 0.375, 0.3438, 0.375, 0.3438, 0.3125, 0.375, 0.75, 0.375, 0.8125, 0.3438, 0.8125, 0.3438, 0.75, 0.375, 0.25, 0.375, 0.3125, 0.3438, 0.3125, 0.3438, 0.25, 0.375, 0.6875, 0.375, 0.75, 0.3438, 0.75, 0.3438, 0.6875, 0.375, 0.1875, 0.375, 0.25, 0.3438, 0.25, 0.3438, 0.1875, 0.375, 0.625, 0.375, 0.6875, 0.3438, 0.6875, 0.3438, 0.625, 0.375, 0.125, 0.375, 0.1875, 0.3438, 0.1875, 0.3438, 0.125, 0.375, 0.5625, 0.375, 0.625, 0.3438, 0.625, 0.3438, 0.5625, 0.375, 0.0625, 0.375, 0.125, 0.3438, 0.125, 0.3438, 0.0625, 0.375, 0.5, 0.375, 0.5625, 0.3438, 0.5625, 0.3437, 0.5, 0.375, 0.9375, 0.3594, 1.0, 0.3438, 0.9375, 0.3594, 0.0, 0.375, 0.0625, 0.3438, 0.0625, 0.375, 0.4375, 0.375, 0.5, 0.3437, 0.5, 0.3438, 0.4375, 0.375, 0.875, 0.375, 0.9375, 0.3438, 0.9375, 0.3438, 0.875, 0.375, 0.375, 0.375, 0.4375, 0.3438, 0.4375, 0.3438, 0.375, 0.375, 0.8125, 0.375, 0.875, 0.3438, 0.875, 0.3438, 0.8125, 0.3438, 0.0625, 0.3438, 0.125, 0.3125, 0.125, 0.3125, 0.0625, 0.3437, 0.5, 0.3438, 0.5625, 0.3125, 0.5625, 0.3125, 0.5, 0.3438, 0.9375, 0.3281, 1.0, 0.3125, 0.9375, 0.3281, 0.0, 0.3438, 0.0625, 0.3125, 0.0625, 0.3438, 0.4375, 0.3437, 0.5, 0.3125, 0.5, 0.3125, 0.4375, 0.3438, 0.875, 0.3438, 0.9375, 0.3125, 0.9375, 0.3125, 0.875, 0.3438, 0.375, 0.3438, 0.4375, 0.3125, 0.4375, 0.3125, 0.375, 0.3438, 0.8125, 0.3438, 0.875, 0.3125, 0.875, 0.3125, 0.8125, 0.3438, 0.3125, 0.3438, 0.375, 0.3125, 0.375, 0.3125, 0.3125, 0.3438, 0.75, 0.3438, 0.8125, 0.3125, 0.8125, 0.3125, 0.75, 0.3438, 0.25, 0.3438, 0.3125, 0.3125, 0.3125, 0.3125, 0.25, 0.3438, 0.6875, 0.3438, 0.75, 0.3125, 0.75, 0.3125, 0.6875, 0.3438, 0.1875, 0.3438, 0.25, 0.3125, 0.25, 0.3125, 0.1875, 0.3438, 0.625, 0.3438, 0.6875, 0.3125, 0.6875, 0.3125, 0.625, 0.3438, 0.125, 0.3438, 0.1875, 0.3125, 0.1875, 0.3125, 0.125, 0.3438, 0.5625, 0.3438, 0.625, 0.3125, 0.625, 0.3125, 0.5625, 0.3125, 0.25, 0.3125, 0.3125, 0.2812, 0.3125, 0.2812, 0.25, 0.3125, 0.6875, 0.3125, 0.75, 0.2812, 0.75, 0.2812, 0.6875, 0.3125, 0.1875, 0.3125, 0.25, 0.2812, 0.25, 0.2812, 0.1875, 0.3125, 0.625, 0.3125, 0.6875, 0.2812, 0.6875, 0.2812, 0.625, 0.3125, 0.125, 0.3125, 0.1875, 0.2812, 0.1875, 0.2812, 0.125, 0.3125, 0.5625, 0.3125, 0.625, 0.2812, 0.625, 0.2812, 0.5625, 0.3125, 0.0625, 0.3125, 0.125, 0.2812, 0.125, 0.2812, 0.0625, 0.3125, 0.5, 0.3125, 0.5625, 0.2812, 0.5625, 0.2812, 0.5, 0.3125, 0.9375, 0.2969, 1.0, 0.2812, 0.9375, 0.2969, 0.0, 0.3125, 0.0625, 0.2812, 0.0625, 0.3125, 0.4375, 0.3125, 0.5, 0.2812, 0.5, 0.2812, 0.4375, 0.3125, 0.875, 0.3125, 0.9375, 0.2812, 0.9375, 0.2812, 0.875, 0.3125, 0.375, 0.3125, 0.4375, 0.2812, 0.4375, 0.2812, 0.375, 0.3125, 0.8125, 0.3125, 0.875, 0.2812, 0.875, 0.2812, 0.8125, 0.3125, 0.3125, 0.3125, 0.375, 0.2812, 0.375, 0.2812, 0.3125, 0.3125, 0.75, 0.3125, 0.8125, 0.2812, 0.8125, 0.2812, 0.75, 0.2812, 0.9375, 0.2656, 1.0, 0.25, 0.9375, 0.2656, 0.0, 0.2812, 0.0625, 0.25, 0.0625, 0.2812, 0.4375, 0.2812, 0.5, 0.25, 0.5, 0.25, 0.4375, 0.2812, 0.875, 0.2812, 0.9375, 0.25, 0.9375, 0.25, 0.875, 0.2812, 0.375, 0.2812, 0.4375, 0.25, 0.4375, 0.25, 0.375, 0.2812, 0.8125, 0.2812, 0.875, 0.25, 0.875, 0.25, 0.8125, 0.2812, 0.3125, 0.2812, 0.375, 0.25, 0.375, 0.25, 0.3125, 0.2812, 0.75, 0.2812, 0.8125, 0.25, 0.8125, 0.25, 0.75, 0.2812, 0.25, 0.2812, 0.3125, 0.25, 0.3125, 0.25, 0.25, 0.2812, 0.6875, 0.2812, 0.75, 0.25, 0.75, 0.25, 0.6875, 0.2812, 0.1875, 0.2812, 0.25, 0.25, 0.25, 0.25, 0.1875, 0.2812, 0.625, 0.2812, 0.6875, 0.25, 0.6875, 0.25, 0.625, 0.2812, 0.125, 0.2812, 0.1875, 0.25, 0.1875, 0.25, 0.125, 0.2812, 0.5625, 0.2812, 0.625, 0.25, 0.625, 0.25, 0.5625, 0.2812, 0.0625, 0.2812, 0.125, 0.25, 0.125, 0.25, 0.0625, 0.2812, 0.5, 0.2812, 0.5625, 0.25, 0.5625, 0.25, 0.5, 0.25, 0.6875, 0.25, 0.75, 0.2188, 0.75, 0.2188, 0.6875, 0.25, 0.1875, 0.25, 0.25, 0.2188, 0.25, 0.2188, 0.1875, 0.25, 0.625, 0.25, 0.6875, 0.2188, 0.6875, 0.2188, 0.625, 0.25, 0.125, 0.25, 0.1875, 0.2188, 0.1875, 0.2188, 0.125, 0.25, 0.5625, 0.25, 0.625, 0.2188, 0.625, 0.2188, 0.5625, 0.25, 0.0625, 0.25, 0.125, 0.2188, 0.125, 0.2188, 0.0625, 0.25, 0.5, 0.25, 0.5625, 0.2188, 0.5625, 0.2187, 0.5, 0.25, 0.9375, 0.2344, 1.0, 0.2188, 0.9375, 0.2344, 0.0, 0.25, 0.0625, 0.2188, 0.0625, 0.25, 0.4375, 0.25, 0.5, 0.2187, 0.5, 0.2188, 0.4375, 0.25, 0.875, 0.25, 0.9375, 0.2188, 0.9375, 0.2188, 0.875, 0.25, 0.375, 0.25, 0.4375, 0.2188, 0.4375, 0.2188, 0.375, 0.25, 0.8125, 0.25, 0.875, 0.2188, 0.875, 0.2188, 0.8125, 0.25, 0.3125, 0.25, 0.375, 0.2188, 0.375, 0.2188, 0.3125, 0.25, 0.75, 0.25, 0.8125, 0.2188, 0.8125, 0.2188, 0.75, 0.25, 0.25, 0.25, 0.3125, 0.2188, 0.3125, 0.2188, 0.25, 0.2188, 0.4375, 0.2187, 0.5, 0.1875, 0.5, 0.1875, 0.4375, 0.2188, 0.875, 0.2188, 0.9375, 0.1875, 0.9375, 0.1875, 0.875, 0.2188, 0.375, 0.2188, 0.4375, 0.1875, 0.4375, 0.1875, 0.375, 0.2188, 0.8125, 0.2188, 0.875, 0.1875, 0.875, 0.1875, 0.8125, 0.2188, 0.3125, 0.2188, 0.375, 0.1875, 0.375, 0.1875, 0.3125, 0.2188, 0.75, 0.2188, 0.8125, 0.1875, 0.8125, 0.1875, 0.75, 0.2188, 0.25, 0.2188, 0.3125, 0.1875, 0.3125, 0.1875, 0.25, 0.2188, 0.6875, 0.2188, 0.75, 0.1875, 0.75, 0.1875, 0.6875, 0.2188, 0.1875, 0.2188, 0.25, 0.1875, 0.25, 0.1875, 0.1875, 0.2188, 0.625, 0.2188, 0.6875, 0.1875, 0.6875, 0.1875, 0.625, 0.2188, 0.125, 0.2188, 0.1875, 0.1875, 0.1875, 0.1875, 0.125, 0.2188, 0.5625, 0.2188, 0.625, 0.1875, 0.625, 0.1875, 0.5625, 0.2188, 0.0625, 0.2188, 0.125, 0.1875, 0.125, 0.1875, 0.0625, 0.2187, 0.5, 0.2188, 0.5625, 0.1875, 0.5625, 0.1875, 0.5, 0.2188, 0.9375, 0.2031, 1.0, 0.1875, 0.9375, 0.2031, 0.0, 0.2188, 0.0625, 0.1875, 0.0625, 0.1875, 0.1875, 0.1875, 0.25, 0.1563, 0.25, 0.1562, 0.1875, 0.1875, 0.625, 0.1875, 0.6875, 0.1562, 0.6875, 0.1563, 0.625, 0.1875, 0.125, 0.1875, 0.1875, 0.1562, 0.1875, 0.1562, 0.125, 0.1875, 0.5625, 0.1875, 0.625, 0.1563, 0.625, 0.1562, 0.5625, 0.1875, 0.0625, 0.1875, 0.125, 0.1562, 0.125, 0.1563, 0.0625, 0.1875, 0.5, 0.1875, 0.5625, 0.1562, 0.5625, 0.1562, 0.5, 0.1875, 0.9375, 0.1719, 1.0, 0.1563, 0.9375, 0.1719, 0.0, 0.1875, 0.0625, 0.1563, 0.0625, 0.1875, 0.4375, 0.1875, 0.5, 0.1562, 0.5, 0.1562, 0.4375, 0.1875, 0.875, 0.1875, 0.9375, 0.1563, 0.9375, 0.1562, 0.875, 0.1875, 0.375, 0.1875, 0.4375, 0.1562, 0.4375, 0.1563, 0.375, 0.1875, 0.8125, 0.1875, 0.875, 0.1562, 0.875, 0.1562, 0.8125, 0.1875, 0.3125, 0.1875, 0.375, 0.1563, 0.375, 0.1562, 0.3125, 0.1875, 0.75, 0.1875, 0.8125, 0.1562, 0.8125, 0.1563, 0.75, 0.1875, 0.25, 0.1875, 0.3125, 0.1562, 0.3125, 0.1563, 0.25, 0.1875, 0.6875, 0.1875, 0.75, 0.1563, 0.75, 0.1562, 0.6875, 0.1562, 0.875, 0.1563, 0.9375, 0.125, 0.9375, 0.125, 0.875, 0.1563, 0.375, 0.1562, 0.4375, 0.125, 0.4375, 0.125, 0.375, 0.1562, 0.8125, 0.1562, 0.875, 0.125, 0.875, 0.125, 0.8125, 0.1562, 0.3125, 0.1563, 0.375, 0.125, 0.375, 0.125, 0.3125, 0.1563, 0.75, 0.1562, 0.8125, 0.125, 0.8125, 0.125, 0.75, 0.1563, 0.25, 0.1562, 0.3125, 0.125, 0.3125, 0.125, 0.25, 0.1562, 0.6875, 0.1563, 0.75, 0.125, 0.75, 0.125, 0.6875, 0.1562, 0.1875, 0.1563, 0.25, 0.125, 0.25, 0.125, 0.1875, 0.1563, 0.625, 0.1562, 0.6875, 0.125, 0.6875, 0.125, 0.625, 0.1562, 0.125, 0.1562, 0.1875, 0.125, 0.1875, 0.125, 0.125, 0.1562, 0.5625, 0.1563, 0.625, 0.125, 0.625, 0.125, 0.5625, 0.1563, 0.0625, 0.1562, 0.125, 0.125, 0.125, 0.125, 0.0625, 0.1562, 0.5, 0.1562, 0.5625, 0.125, 0.5625, 0.125, 0.5, 0.1563, 0.9375, 0.1406, 1.0, 0.125, 0.9375, 0.1406, 0.0, 0.1563, 0.0625, 0.125, 0.0625, 0.1562, 0.4375, 0.1562, 0.5, 0.125, 0.5, 0.125, 0.4375, 0.125, 0.625, 0.125, 0.6875, 0.09375, 0.6875, 0.09375, 0.625, 0.125, 0.125, 0.125, 0.1875, 0.09375, 0.1875, 0.09375, 0.125, 0.125, 0.5625, 0.125, 0.625, 0.09375, 0.625, 0.09375, 0.5625, 0.125, 0.0625, 0.125, 0.125, 0.09375, 0.125, 0.09375, 0.0625, 0.125, 0.5, 0.125, 0.5625, 0.09375, 0.5625, 0.09375, 0.5, 0.125, 0.9375, 0.1094, 1.0, 0.09375, 0.9375, 0.1094, 0.0, 0.125, 0.0625, 0.09375, 0.0625, 0.125, 0.4375, 0.125, 0.5, 0.09375, 0.5, 0.09375, 0.4375, 0.125, 0.875, 0.125, 0.9375, 0.09375, 0.9375, 0.09375, 0.875, 0.125, 0.375, 0.125, 0.4375, 0.09375, 0.4375, 0.09375, 0.375, 0.125, 0.8125, 0.125, 0.875, 0.09375, 0.875, 0.09375, 0.8125, 0.125, 0.3125, 0.125, 0.375, 0.09375, 0.375, 0.09375, 0.3125, 0.125, 0.75, 0.125, 0.8125, 0.09375, 0.8125, 0.09375, 0.75, 0.125, 0.25, 0.125, 0.3125, 0.09375, 0.3125, 0.09375, 0.25, 0.125, 0.6875, 0.125, 0.75, 0.09375, 0.75, 0.09375, 0.6875, 0.125, 0.1875, 0.125, 0.25, 0.09375, 0.25, 0.09375, 0.1875, 0.09375, 0.375, 0.09375, 0.4375, 0.0625, 0.4375, 0.0625, 0.375, 0.09375, 0.8125, 0.09375, 0.875, 0.0625, 0.875, 0.0625, 0.8125, 0.09375, 0.3125, 0.09375, 0.375, 0.0625, 0.375, 0.0625, 0.3125, 0.09375, 0.75, 0.09375, 0.8125, 0.0625, 0.8125, 0.0625, 0.75, 0.09375, 0.25, 0.09375, 0.3125, 0.0625, 0.3125, 0.0625, 0.25, 0.09375, 0.6875, 0.09375, 0.75, 0.0625, 0.75, 0.0625, 0.6875, 0.09375, 0.1875, 0.09375, 0.25, 0.0625, 0.25, 0.0625, 0.1875, 0.09375, 0.625, 0.09375, 0.6875, 0.0625, 0.6875, 0.0625, 0.625, 0.09375, 0.125, 0.09375, 0.1875, 0.0625, 0.1875, 0.0625, 0.125, 0.09375, 0.5625, 0.09375, 0.625, 0.0625, 0.625, 0.0625, 0.5625, 0.09375, 0.0625, 0.09375, 0.125, 0.0625, 0.125, 0.0625, 0.0625, 0.09375, 0.5, 0.09375, 0.5625, 0.0625, 0.5625, 0.0625, 0.5, 0.09375, 0.9375, 0.07812, 1.0, 0.0625, 0.9375, 0.07812, 0.0, 0.09375, 0.0625, 0.0625, 0.0625, 0.09375, 0.4375, 0.09375, 0.5, 0.0625, 0.5, 0.0625, 0.4375, 0.09375, 0.875, 0.09375, 0.9375, 0.0625, 0.9375, 0.0625, 0.875, 0.0625, 0.125, 0.0625, 0.1875, 0.03125, 0.1875, 0.03125, 0.125, 0.0625, 0.5625, 0.0625, 0.625, 0.03125, 0.625, 0.03125, 0.5625, 0.0625, 0.0625, 0.0625, 0.125, 0.03125, 0.125, 0.03125, 0.0625, 0.0625, 0.5, 0.0625, 0.5625, 0.03125, 0.5625, 0.03125, 0.5, 0.0625, 0.9375, 0.04688, 1.0, 0.03125, 0.9375, 0.04688, 0.0, 0.0625, 0.0625, 0.03125, 0.0625, 0.0625, 0.4375, 0.0625, 0.5, 0.03125, 0.5, 0.03125, 0.4375, 0.0625, 0.875, 0.0625, 0.9375, 0.03125, 0.9375, 0.03125, 0.875, 0.0625, 0.375, 0.0625, 0.4375, 0.03125, 0.4375, 0.03125, 0.375, 0.0625, 0.8125, 0.0625, 0.875, 0.03125, 0.875, 0.03125, 0.8125, 0.0625, 0.3125, 0.0625, 0.375, 0.03125, 0.375, 0.03125, 0.3125, 0.0625, 0.75, 0.0625, 0.8125, 0.03125, 0.8125, 0.03125, 0.75, 0.0625, 0.25, 0.0625, 0.3125, 0.03125, 0.3125, 0.03125, 0.25, 0.0625, 0.6875, 0.0625, 0.75, 0.03125, 0.75, 0.03125, 0.6875, 0.0625, 0.1875, 0.0625, 0.25, 0.03125, 0.25, 0.03125, 0.1875, 0.0625, 0.625, 0.0625, 0.6875, 0.03125, 0.6875, 0.03125, 0.625, 0.03125, 0.3125, 0.03125, 0.375, 0.0, 0.375, 0.0, 0.3125, 0.03125, 0.75, 0.03125, 0.8125, 0.0, 0.8125, 0.0, 0.75, 0.03125, 0.25, 0.03125, 0.3125, 0.0, 0.3125, 0.0, 0.25, 0.03125, 0.6875, 0.03125, 0.75, 0.0, 0.75, 0.0, 0.6875, 0.03125, 0.1875, 0.03125, 0.25, 0.0, 0.25, 0.0, 0.1875, 0.03125, 0.625, 0.03125, 0.6875, 0.0, 0.6875, 0.0, 0.625, 0.03125, 0.125, 0.03125, 0.1875, 0.0, 0.1875, 0.0, 0.125, 0.03125, 0.5625, 0.03125, 0.625, 0.0, 0.625, 0.0, 0.5625, 0.03125, 0.0625, 0.03125, 0.125, 0.0, 0.125, 0.0, 0.0625, 0.03125, 0.5, 0.03125, 0.5625, 0.0, 0.5625, 0.0, 0.5, 0.03125, 0.9375, 0.01562, 1.0, 0.0, 0.9375, 0.01562, 0.0, 0.03125, 0.0625, 0.0, 0.0625, 0.03125, 0.4375, 0.03125, 0.5, 0.0, 0.5, 0.0, 0.4375, 0.03125, 0.875, 0.03125, 0.9375, 0.0, 0.9375, 0.0, 0.875, 0.03125, 0.375, 0.03125, 0.4375, 0.0, 0.4375, 0.0, 0.375, 0.03125, 0.8125, 0.03125, 0.875, 0.0, 0.875, 0.0, 0.8125, 1.0, 0.0625, 1.0, 0.125, 0.9687, 0.125, 0.9688, 0.0625, 1.0, 0.5, 1.0, 0.5625, 0.9687, 0.5625, 0.9687, 0.5, 1.0, 0.9375, 0.9844, 1.0, 0.9688, 0.9375, 0.9844, 0.0, 1.0, 0.0625, 0.9688, 0.0625, 1.0, 0.4375, 1.0, 0.5, 0.9687, 0.5, 0.9687, 0.4375, 1.0, 0.875, 1.0, 0.9375, 0.9688, 0.9375, 0.9687, 0.875, 1.0, 0.375, 1.0, 0.4375, 0.9687, 0.4375, 0.9688, 0.375, 1.0, 0.8125, 1.0, 0.875, 0.9687, 0.875, 0.9687, 0.8125, 1.0, 0.3125, 1.0, 0.375, 0.9688, 0.375, 0.9687, 0.3125, 1.0, 0.75, 1.0, 0.8125, 0.9687, 0.8125, 0.9688, 0.75, 1.0, 0.25, 1.0, 0.3125, 0.9687, 0.3125, 0.9688, 0.25, 1.0, 0.6875, 1.0, 0.75, 0.9688, 0.75, 0.9687, 0.6875, 1.0, 0.1875, 1.0, 0.25, 0.9688, 0.25, 0.9687, 0.1875, 1.0, 0.625, 1.0, 0.6875, 0.9687, 0.6875, 0.9688, 0.625, 1.0, 0.125, 1.0, 0.1875, 0.9687, 0.1875, 0.9687, 0.125, 1.0, 0.5625, 1.0, 0.625, 0.9688, 0.625, 0.9687, 0.5625, 0.9688, 0.75, 0.9687, 0.8125, 0.9375, 0.8125, 0.9375, 0.75, 0.9688, 0.25, 0.9687, 0.3125, 0.9375, 0.3125, 0.9375, 0.25, 0.9687, 0.6875, 0.9688, 0.75, 0.9375, 0.75, 0.9375, 0.6875, 0.9687, 0.1875, 0.9688, 0.25, 0.9375, 0.25, 0.9375, 0.1875, 0.9688, 0.625, 0.9687, 0.6875, 0.9375, 0.6875, 0.9375, 0.625, 0.9687, 0.125, 0.9687, 0.1875, 0.9375, 0.1875, 0.9375, 0.125, 0.9687, 0.5625, 0.9688, 0.625, 0.9375, 0.625, 0.9375, 0.5625, 0.9688, 0.0625, 0.9687, 0.125, 0.9375, 0.125, 0.9375, 0.0625, 0.9687, 0.5, 0.9687, 0.5625, 0.9375, 0.5625, 0.9375, 0.5, 0.9688, 0.9375, 0.9531, 1.0, 0.9375, 0.9375, 0.9531, 0.0, 0.9688, 0.0625, 0.9375, 0.0625, 0.9687, 0.4375, 0.9687, 0.5, 0.9375, 0.5, 0.9375, 0.4375, 0.9687, 0.875, 0.9688, 0.9375, 0.9375, 0.9375, 0.9375, 0.875, 0.9688, 0.375, 0.9687, 0.4375, 0.9375, 0.4375, 0.9375, 0.375, 0.9687, 0.8125, 0.9687, 0.875, 0.9375, 0.875, 0.9375, 0.8125, 0.9687, 0.3125, 0.9688, 0.375, 0.9375, 0.375, 0.9375, 0.3125, 0.9375, 0.5, 0.9375, 0.5625, 0.9062, 0.5625, 0.9062, 0.5, 0.9375, 0.9375, 0.9219, 1.0, 0.9062, 0.9375, 0.9219, 0.0, 0.9375, 0.0625, 0.9062, 0.0625, 0.9375, 0.4375, 0.9375, 0.5, 0.9062, 0.5, 0.9062, 0.4375, 0.9375, 0.875, 0.9375, 0.9375, 0.9062, 0.9375, 0.9062, 0.875, 0.9375, 0.375, 0.9375, 0.4375, 0.9062, 0.4375, 0.9062, 0.375, 0.9375, 0.8125, 0.9375, 0.875, 0.9062, 0.875, 0.9062, 0.8125, 0.9375, 0.3125, 0.9375, 0.375, 0.9062, 0.375, 0.9062, 0.3125, 0.9375, 0.75, 0.9375, 0.8125, 0.9062, 0.8125, 0.9062, 0.75, 0.9375, 0.25, 0.9375, 0.3125, 0.9062, 0.3125, 0.9062, 0.25, 0.9375, 0.6875, 0.9375, 0.75, 0.9062, 0.75, 0.9062, 0.6875, 0.9375, 0.1875, 0.9375, 0.25, 0.9062, 0.25, 0.9062, 0.1875, 0.9375, 0.625, 0.9375, 0.6875, 0.9062, 0.6875, 0.9062, 0.625, 0.9375, 0.125, 0.9375, 0.1875, 0.9062, 0.1875, 0.9062, 0.125, 0.9375, 0.5625, 0.9375, 0.625, 0.9062, 0.625, 0.9062, 0.5625, 0.9375, 0.0625, 0.9375, 0.125, 0.9062, 0.125, 0.9062, 0.0625, 0.9062, 0.25, 0.9062, 0.3125, 0.875, 0.3125, 0.875, 0.25, 0.9062, 0.6875, 0.9062, 0.75, 0.875, 0.75, 0.875, 0.6875, 0.9062, 0.1875, 0.9062, 0.25, 0.875, 0.25, 0.875, 0.1875, 0.9062, 0.625, 0.9062, 0.6875, 0.875, 0.6875, 0.875, 0.625, 0.9062, 0.125, 0.9062, 0.1875, 0.875, 0.1875, 0.875, 0.125, 0.9062, 0.5625, 0.9062, 0.625, 0.875, 0.625, 0.875, 0.5625, 0.9062, 0.0625, 0.9062, 0.125, 0.875, 0.125, 0.875, 0.0625, 0.9062, 0.5, 0.9062, 0.5625, 0.875, 0.5625, 0.875, 0.5, 0.9062, 0.9375, 0.8906, 1.0, 0.875, 0.9375, 0.8906, 0.0, 0.9062, 0.0625, 0.875, 0.0625, 0.9062, 0.4375, 0.9062, 0.5, 0.875, 0.5, 0.875, 0.4375, 0.9062, 0.875, 0.9062, 0.9375, 0.875, 0.9375, 0.875, 0.875, 0.9062, 0.375, 0.9062, 0.4375, 0.875, 0.4375, 0.875, 0.375, 0.9062, 0.8125, 0.9062, 0.875, 0.875, 0.875, 0.875, 0.8125, 0.9062, 0.3125, 0.9062, 0.375, 0.875, 0.375, 0.875, 0.3125, 0.9062, 0.75, 0.9062, 0.8125, 0.875, 0.8125, 0.875, 0.75, 0.875, 0.9375, 0.8594, 1.0, 0.8438, 0.9375, 0.8594, 0.0, 0.875, 0.0625, 0.8438, 0.0625, 0.875, 0.4375, 0.875, 0.5, 0.8437, 0.5, 0.8437, 0.4375, 0.875, 0.875, 0.875, 0.9375, 0.8438, 0.9375, 0.8438, 0.875, 0.875, 0.375, 0.875, 0.4375, 0.8437, 0.4375, 0.8438, 0.375, 0.875, 0.8125, 0.875, 0.875, 0.8438, 0.875, 0.8437, 0.8125, 0.875, 0.3125, 0.875, 0.375, 0.8438, 0.375, 0.8437, 0.3125, 0.875, 0.75, 0.875, 0.8125, 0.8437, 0.8125, 0.8438, 0.75, 0.875, 0.25, 0.875, 0.3125, 0.8437, 0.3125, 0.8438, 0.25, 0.875, 0.6875, 0.875, 0.75, 0.8438, 0.75, 0.8437, 0.6875, 0.875, 0.1875, 0.875, 0.25, 0.8438, 0.25, 0.8437, 0.1875, 0.875, 0.625, 0.875, 0.6875, 0.8437, 0.6875, 0.8438, 0.625, 0.875, 0.125, 0.875, 0.1875, 0.8437, 0.1875, 0.8438, 0.125, 0.875, 0.5625, 0.875, 0.625, 0.8438, 0.625, 0.8437, 0.5625, 0.875, 0.0625, 0.875, 0.125, 0.8438, 0.125, 0.8438, 0.0625, 0.875, 0.5, 0.875, 0.5625, 0.8437, 0.5625, 0.8437, 0.5, 0.8437, 0.6875, 0.8438, 0.75, 0.8125, 0.75, 0.8125, 0.6875, 0.8437, 0.1875, 0.8438, 0.25, 0.8125, 0.25, 0.8125, 0.1875, 0.8438, 0.625, 0.8437, 0.6875, 0.8125, 0.6875, 0.8125, 0.625, 0.8438, 0.125, 0.8437, 0.1875, 0.8125, 0.1875, 0.8125, 0.125, 0.8437, 0.5625, 0.8438, 0.625, 0.8125, 0.625, 0.8125, 0.5625, 0.8438, 0.0625, 0.8438, 0.125, 0.8125, 0.125, 0.8125, 0.0625, 0.8437, 0.5, 0.8437, 0.5625, 0.8125, 0.5625, 0.8125, 0.5, 0.8438, 0.9375, 0.8281, 1.0, 0.8125, 0.9375, 0.8281, 0.0, 0.8438, 0.0625, 0.8125, 0.0625, 0.8437, 0.4375, 0.8437, 0.5, 0.8125, 0.5, 0.8125, 0.4375, 0.8438, 0.875, 0.8438, 0.9375, 0.8125, 0.9375, 0.8125, 0.875, 0.8438, 0.375, 0.8437, 0.4375, 0.8125, 0.4375, 0.8125, 0.375, 0.8437, 0.8125, 0.8438, 0.875, 0.8125, 0.875, 0.8125, 0.8125, 0.8437, 0.3125, 0.8438, 0.375, 0.8125, 0.375, 0.8125, 0.3125, 0.8438, 0.75, 0.8437, 0.8125, 0.8125, 0.8125, 0.8125, 0.75, 0.8438, 0.25, 0.8437, 0.3125, 0.8125, 0.3125, 0.8125, 0.25, 0.8125, 0.4375, 0.8125, 0.5, 0.7812, 0.5, 0.7812, 0.4375, 0.8125, 0.875, 0.8125, 0.9375, 0.7812, 0.9375, 0.7812, 0.875, 0.8125, 0.375, 0.8125, 0.4375, 0.7812, 0.4375, 0.7812, 0.375, 0.8125, 0.8125, 0.8125, 0.875, 0.7812, 0.875, 0.7812, 0.8125, 0.8125, 0.3125, 0.8125, 0.375, 0.7812, 0.375, 0.7812, 0.3125, 0.8125, 0.75, 0.8125, 0.8125, 0.7812, 0.8125, 0.7812, 0.75, 0.8125, 0.25, 0.8125, 0.3125, 0.7812, 0.3125, 0.7812, 0.25, 0.8125, 0.6875, 0.8125, 0.75, 0.7812, 0.75, 0.7812, 0.6875, 0.8125, 0.1875, 0.8125, 0.25, 0.7812, 0.25, 0.7812, 0.1875, 0.8125, 0.625, 0.8125, 0.6875, 0.7812, 0.6875, 0.7812, 0.625, 0.8125, 0.125, 0.8125, 0.1875, 0.7812, 0.1875, 0.7812, 0.125, 0.8125, 0.5625, 0.8125, 0.625, 0.7812, 0.625, 0.7812, 0.5625, 0.8125, 0.0625, 0.8125, 0.125, 0.7812, 0.125, 0.7812, 0.0625, 0.8125, 0.5, 0.8125, 0.5625, 0.7812, 0.5625, 0.7812, 0.5, 0.8125, 0.9375, 0.7969, 1.0, 0.7812, 0.9375, 0.7969, 0.0, 0.8125, 0.0625, 0.7812, 0.0625, 0.7812, 0.1875, 0.7812, 0.25, 0.75, 0.25, 0.75, 0.1875, 0.7812, 0.625, 0.7812, 0.6875, 0.75, 0.6875, 0.75, 0.625, 0.7812, 0.125, 0.7812, 0.1875, 0.75, 0.1875, 0.75, 0.125, 0.7812, 0.5625, 0.7812, 0.625, 0.75, 0.625, 0.75, 0.5625, 0.7812, 0.0625, 0.7812, 0.125, 0.75, 0.125, 0.75, 0.0625, 0.7812, 0.5, 0.7812, 0.5625, 0.75, 0.5625, 0.75, 0.5, 0.7812, 0.9375, 0.7656, 1.0, 0.75, 0.9375, 0.7656, 0.0, 0.7812, 0.0625, 0.75, 0.0625, 0.7812, 0.4375, 0.7812, 0.5, 0.75, 0.5, 0.75, 0.4375, 0.7812, 0.875, 0.7812, 0.9375, 0.75, 0.9375, 0.75, 0.875, 0.7812, 0.375, 0.7812, 0.4375, 0.75, 0.4375, 0.75, 0.375, 0.7812, 0.8125, 0.7812, 0.875, 0.75, 0.875, 0.75, 0.8125, 0.7812, 0.3125, 0.7812, 0.375, 0.75, 0.375, 0.75, 0.3125, 0.7812, 0.75, 0.7812, 0.8125, 0.75, 0.8125, 0.75, 0.75, 0.7812, 0.25, 0.7812, 0.3125, 0.75, 0.3125, 0.75, 0.25, 0.7812, 0.6875, 0.7812, 0.75, 0.75, 0.75, 0.75, 0.6875])
me_sphere.update()
me_cube_001 = bpy.data.meshes.new('Cube.001')
me_cube_001.from_pydata([(0.1464, -0.06126, 0.1057), (0.1464, 0.06126, 0.1057), (0.0, 0.05951, -0.1815), (0.0, 0.06126, 0.136), (0.0, -0.05951, -0.1815), (0.0, -0.07698, 0.136), (0.04668, -0.05951, -0.1815), (0.1271, -0.05996, -0.1266), (0.1271, 0.05996, -0.1266), (0.04668, 0.05951, -0.1815), (-0.1464, -0.06126, 0.1057), (-0.1464, 0.06126, 0.1057), (-0.04668, -0.05951, -0.1815), (-0.1271, -0.05996, -0.1266), (-0.1271, 0.05996, -0.1266), (-0.04668, 0.05951, -0.1815)], [], [(6, 7, 0, 5, 4), (8, 1, 0, 7), (1, 3, 5, 0), (2, 3, 1, 8, 9), (6, 9, 8, 7), (2, 9, 6, 4), (12, 4, 5, 10, 13), (14, 13, 10, 11), (11, 10, 5, 3), (2, 15, 14, 11, 3), (12, 13, 14, 15), (2, 4, 12, 15)])
_uv = me_cube_001.uv_layers.new(name='UVMap')
_uv.uv.foreach_set('vector', [0.375, 0.8283, 0.4389, 0.75, 0.625, 0.75, 0.625, 0.875, 0.375, 0.875, 0.4389, 0.5, 0.625, 0.5, 0.625, 0.75, 0.4389, 0.75, 0.625, 0.5, 0.75, 0.5, 0.75, 0.75, 0.625, 0.75, 0.375, 0.375, 0.625, 0.375, 0.625, 0.5, 0.4389, 0.5, 0.375, 0.4217, 0.2967, 0.75, 0.2967, 0.5, 0.4389, 0.5, 0.4389, 0.75, 0.25, 0.5, 0.2967, 0.5, 0.2967, 0.75, 0.25, 0.75, 0.375, 0.8283, 0.375, 0.875, 0.625, 0.875, 0.625, 0.75, 0.4389, 0.75, 0.4389, 0.5, 0.4389, 0.75, 0.625, 0.75, 0.625, 0.5, 0.625, 0.5, 0.625, 0.75, 0.75, 0.75, 0.75, 0.5, 0.375, 0.375, 0.375, 0.4217, 0.4389, 0.5, 0.625, 0.5, 0.625, 0.375, 0.2967, 0.75, 0.4389, 0.75, 0.4389, 0.5, 0.2967, 0.5, 0.25, 0.5, 0.25, 0.75, 0.2967, 0.75, 0.2967, 0.5])
me_cube_001.use_mirror_x = True
me_cube_001.update()
me_mesh = bpy.data.meshes.new('Mesh')
me_mesh.from_pydata([(0.03115, 0.03115, 0.05095), (0.03115, 0.05095, 0.03115), (0.05192, 0.05095, 0.03115), (0.05192, 0.03115, 0.05095), (0.03115, 0.05192, 0.02942), (0.05192, 0.05192, 0.02942), (0.03115, 0.05884, 0.01038), (0.05192, 0.05884, 0.01038), (0.03115, 0.05884, -0.01038), (0.05192, 0.05884, -0.01038), (0.03115, 0.05192, -0.02942), (0.05192, 0.05192, -0.02942), (0.07269, 0.05192, -0.0209), (0.07269, 0.05504, -0.01038), (0.05192, 0.05095, -0.03115), (0.07269, 0.04651, -0.03115), (0.05192, 0.03115, -0.05095), (0.07269, 0.03115, -0.04651), (0.05192, 0.02942, -0.05192), (0.07269, 0.0209, -0.05192), (0.05192, 0.01038, -0.05884), (0.07269, 0.01038, -0.05504), (0.05192, -0.01038, -0.05884), (0.07269, -0.01038, -0.05504), (0.05192, -0.02942, -0.05192), (0.07269, -0.0209, -0.05192), (0.05192, -0.03115, -0.05095), (0.07269, -0.03115, -0.04651), (0.0922, -0.03115, -0.03115), (0.09346, -0.02942, -0.03115), (0.09346, -0.01038, -0.04161), (0.07945, -0.01038, -0.05192), (0.09346, -0.03115, -0.02942), (0.07269, -0.05192, -0.0209), (0.07945, -0.05192, -0.01038), (0.09346, -0.04161, -0.01038), (0.07269, -0.04651, -0.03115), (0.07945, -0.05192, 0.01038), (0.09346, -0.04161, 0.01038), (0.07269, -0.05192, 0.0209), (0.07269, -0.04651, 0.03115), (0.0922, -0.03115, 0.03115), (0.09346, -0.03115, 0.02942), (0.07269, -0.03115, 0.04651), (0.07269, -0.0209, 0.05192), (0.07945, -0.01038, 0.05192), (0.09346, -0.01038, 0.04161), (0.09346, -0.02942, 0.03115), (0.07269, -0.01038, 0.05504), (0.07269, 0.01038, 0.05504), (0.07945, 0.01038, 0.05192), (0.07269, 0.0209, 0.05192), (0.07269, 0.03115, 0.04651), (0.0922, 0.03115, 0.03115), (0.09346, 0.02942, 0.03115), (0.09346, 0.01038, 0.04161), (0.09346, 0.03115, 0.02942), (0.07269, 0.05192, 0.0209), (0.07945, 0.05192, 0.01038), (0.09346, 0.04161, 0.01038), (0.07269, 0.04651, 0.03115), (0.09346, 0.04161, -0.01038), (0.07945, 0.05192, -0.01038), (0.07269, 0.05504, 0.01038), (0.1018, 0.03115, -0.01038), (0.1018, 0.03115, 0.01038), (0.09346, 0.03115, -0.02942), (0.09346, 0.02942, -0.03115), (0.1018, 0.01038, -0.03115), (0.1098, 0.01038, -0.01038), (0.09346, 0.01038, -0.04161), (0.1018, -0.01038, -0.03115), (0.1098, -0.01038, -0.01038), (0.1098, -0.01038, 0.01038), (0.1098, 0.01038, 0.01038), (0.1018, -0.01038, 0.03115), (0.1018, 0.01038, 0.03115), (0.1018, -0.03115, 0.01038), (0.1018, -0.03115, -0.01038), (0.0922, 0.03115, -0.03115), (0.05192, 0.02942, 0.05192), (0.05192, -0.01038, 0.05884), (0.05192, 0.01038, 0.05884), (0.03115, -0.01038, 0.05884), (0.03115, 0.01038, 0.05884), (0.03115, 0.02942, 0.05192), (0.05192, -0.02942, 0.05192), (0.03115, -0.02942, 0.05192), (0.01038, -0.01038, 0.05884), (0.01038, -0.02942, 0.05192), (-0.01038, -0.01038, 0.05884), (-0.01038, -0.02942, 0.05192), (-0.01038, -0.03115, 0.05095), (0.01038, -0.03115, 0.05095), (0.01038, -0.05095, 0.03115), (-0.01038, -0.05095, 0.03115), (-0.01038, -0.05192, 0.02942), (0.01038, -0.05192, 0.02942), (0.01038, -0.05884, 0.01038), (-0.01038, -0.05884, 0.01038), (-0.01038, -0.05884, -0.01038), (0.01038, -0.05884, -0.01038), (-0.01038, -0.05192, -0.02942), (0.01038, -0.05192, -0.02942), (0.01038, -0.05095, -0.03115), (-0.01038, -0.05095, -0.03115), (-0.01038, -0.03115, -0.05095), (0.01038, -0.03115, -0.05095), (0.01038, -0.02942, -0.05192), (-0.01038, -0.02942, -0.05192), (-0.01038, -0.01038, -0.05884), (0.01038, -0.01038, -0.05884), (0.01038, 0.01038, -0.05884), (-0.01038, 0.01038, -0.05884), (0.01038, 0.02942, -0.05192), (-0.01038, 0.02942, -0.05192), (-0.01038, 0.03115, -0.05095), (0.01038, 0.03115, -0.05095), (0.01038, 0.05095, -0.03115), (-0.01038, 0.05095, -0.03115), (-0.01038, 0.05192, -0.02942), (0.01038, 0.05192, -0.02942), (0.01038, 0.05884, -0.01038), (-0.01038, 0.05884, -0.01038), (0.01038, 0.05884, 0.01038), (-0.01038, 0.05884, 0.01038), (-0.01038, 0.05192, 0.02942), (0.01038, 0.05192, 0.02942), (0.01038, 0.05095, 0.03115), (-0.01038, 0.05095, 0.03115), (-0.01038, 0.03115, 0.05095), (0.01038, 0.03115, 0.05095), (0.01038, 0.02942, 0.05192), (-0.01038, 0.02942, 0.05192), (-0.01038, 0.01038, 0.05884), (0.01038, 0.01038, 0.05884), (-0.03115, 0.01038, 0.05884), (-0.03115, 0.02942, 0.05192), (-0.03115, -0.01038, 0.05884), (-0.05192, -0.01038, 0.05884), (-0.05192, 0.01038, 0.05884), (-0.03115, -0.02942, 0.05192), (-0.05192, -0.02942, 0.05192), (-0.05192, -0.03115, 0.05095), (-0.03115, -0.03115, 0.05095), (-0.03115, -0.05095, 0.03115), (-0.05192, -0.05095, 0.03115), (-0.05192, -0.05192, 0.02942), (-0.03115, -0.05192, 0.02942), (-0.03115, -0.05884, 0.01038), (-0.05192, -0.05884, 0.01038), (-0.05192, -0.05884, -0.01038), (-0.03115, -0.05884, -0.01038), (-0.05192, -0.05192, -0.02942), (-0.03115, -0.05192, -0.02942), (-0.03115, -0.05095, -0.03115), (-0.05192, -0.05095, -0.03115), (-0.07269, -0.05192, -0.0209), (-0.07269, -0.04651, -0.03115), (-0.07269, -0.03115, -0.04651), (-0.05192, -0.03115, -0.05095), (-0.05192, -0.02942, -0.05192), (-0.07269, -0.0209, -0.05192), (-0.07269, -0.01038, -0.05504), (-0.05192, -0.01038, -0.05884), (-0.05192, 0.01038, -0.05884), (-0.07269, 0.01038, -0.05504), (-0.03115, -0.01038, -0.05884), (-0.03115, 0.01038, -0.05884), (-0.03115, 0.02942, -0.05192), (-0.05192, 0.02942, -0.05192), (-0.05192, 0.03115, -0.05095), (-0.03115, 0.03115, -0.05095), (-0.03115, 0.05095, -0.03115), (-0.05192, 0.05095, -0.03115), (-0.05192, 0.05192, -0.02942), (-0.03115, 0.05192, -0.02942), (-0.03115, 0.05884, -0.01038), (-0.05192, 0.05884, -0.01038), (-0.03115, 0.05884, 0.01038), (-0.05192, 0.05884, 0.01038), (-0.07269, 0.05504, -0.01038), (-0.07269, 0.05504, 0.01038), (-0.07269, 0.05192, 0.0209), (-0.05192, 0.05192, 0.02942), (-0.05192, 0.05095, 0.03115), (-0.07269, 0.04651, 0.03115), (-0.07269, 0.03115, 0.04651), (-0.05192, 0.03115, 0.05095), (-0.05192, 0.02942, 0.05192), (-0.07269, 0.0209, 0.05192), (-0.07269, 0.01038, 0.05504), (-0.07945, 0.01038, 0.05192), (-0.07269, -0.01038, 0.05504), (-0.07945, -0.01038, 0.05192), (-0.09346, -0.01038, 0.04161), (-0.09346, 0.01038, 0.04161), (-0.07269, -0.0209, 0.05192), (-0.07269, -0.03115, 0.04651), (-0.0922, -0.03115, 0.03115), (-0.09346, -0.02942, 0.03115), (-0.09346, -0.03115, 0.02942), (-0.07269, -0.04651, 0.03115), (-0.07269, -0.05192, 0.0209), (-0.07945, -0.05192, 0.01038), (-0.09346, -0.04161, 0.01038), (-0.09346, -0.04161, -0.01038), (-0.07945, -0.05192, -0.01038), (-0.07269, -0.05504, -0.01038), (-0.07269, -0.05504, 0.01038), (-0.1018, -0.03115, -0.01038), (-0.1018, -0.03115, 0.01038), (-0.09346, -0.03115, -0.02942), (-0.09346, -0.02942, -0.03115), (-0.1018, -0.01038, -0.03115), (-0.1098, -0.01038, -0.01038), (-0.09346, -0.01038, -0.04161), (-0.09346, 0.01038, -0.04161), (-0.1018, 0.01038, -0.03115), (-0.09346, 0.02942, -0.03115), (-0.09346, 0.03115, -0.02942), (-0.1018, 0.03115, -0.01038), (-0.1098, 0.01038, -0.01038), (-0.1018, 0.03115, 0.01038), (-0.1098, 0.01038, 0.01038), (-0.09346, 0.04161, -0.01038), (-0.09346, 0.04161, 0.01038), (-0.09346, 0.03115, 0.02942), (-0.07945, 0.05192, -0.01038), (-0.07945, 0.05192, 0.01038), (-0.0922, 0.03115, -0.03115), (-0.07269, 0.04651, -0.03115), (-0.07269, 0.05192, -0.0209), (-0.07269, 0.03115, -0.04651), (-0.1098, -0.01038, 0.01038), (-0.1018, 0.01038, 0.03115), (-0.1018, -0.01038, 0.03115), (-0.07945, 0.01038, -0.05192), (-0.07269, 0.0209, -0.05192), (-0.07945, -0.01038, -0.05192), (-0.0922, -0.03115, -0.03115), (-0.09346, 0.02942, 0.03115), (-0.03115, 0.03115, 0.05095), (-0.0922, 0.03115, 0.03115), (-0.03115, 0.05095, 0.03115), (-0.03115, 0.05192, 0.02942), (-0.03115, -0.02942, -0.05192), (-0.03115, -0.03115, -0.05095), (0.03115, 0.03115, -0.05095), (0.03115, 0.05095, -0.03115), (0.03115, 0.02942, -0.05192), (0.03115, -0.01038, -0.05884), (0.03115, 0.01038, -0.05884), (0.03115, -0.02942, -0.05192), (0.03115, -0.03115, -0.05095), (0.03115, -0.05192, -0.02942), (0.03115, -0.05095, -0.03115), (0.05192, -0.05192, -0.02942), (0.05192, -0.05095, -0.03115), (0.03115, -0.05884, -0.01038), (0.05192, -0.05884, -0.01038), (0.03115, -0.05884, 0.01038), (0.05192, -0.05884, 0.01038), (0.03115, -0.05192, 0.02942), (0.05192, -0.05192, 0.02942), (0.03115, -0.05095, 0.03115), (0.05192, -0.05095, 0.03115), (0.03115, -0.03115, 0.05095), (0.05192, -0.03115, 0.05095), (0.07269, -0.05504, 0.01038), (0.07269, -0.05504, -0.01038), (0.07945, 0.01038, -0.05192)], [], [(3, 2, 1, 0), (1, 2, 5, 4), (5, 7, 6, 4), (6, 7, 9, 8), (8, 9, 11, 10), (9, 13, 12, 11), (12, 15, 14, 11), (14, 15, 17, 16), (17, 19, 18, 16), (18, 19, 21, 20), (20, 21, 23, 22), (23, 25, 24, 22), (24, 25, 27, 26), (30, 29, 28, 27), (25, 31, 30, 27), (28, 29, 32), (32, 35, 34, 33), (36, 28, 32, 33), (38, 37, 34, 35), (42, 41, 40, 39), (37, 38, 42, 39), (40, 41, 43), (46, 45, 44, 43), (41, 47, 46, 43), (44, 45, 48), (45, 50, 49, 48), (50, 51, 49), (55, 54, 53, 52), (51, 50, 55, 52), (53, 54, 56), (56, 59, 58, 57), (60, 53, 56, 57), (62, 58, 59, 61), (63, 58, 62, 13), (59, 65, 64, 61), (61, 64, 66), (69, 68, 67, 66), (64, 69, 66), (67, 68, 70), (70, 68, 71, 30), (68, 69, 72, 71), (69, 74, 73, 72), (74, 76, 75, 73), (75, 76, 55, 46), (73, 75, 47, 42), (77, 73, 42), (72, 73, 77, 78), (67, 79, 66), (64, 65, 74, 69), (58, 63, 57), (65, 59, 56), (53, 60, 52), (76, 54, 55), (80, 51, 52, 3), (48, 49, 82, 81), (81, 82, 84, 83), (82, 80, 85, 84), (87, 86, 81, 83), (89, 87, 83, 88), (91, 89, 88, 90), (93, 89, 91, 92), (95, 94, 93, 92), (97, 94, 95, 96), (99, 98, 97, 96), (101, 98, 99, 100), (103, 101, 100, 102), (105, 104, 103, 102), (107, 104, 105, 106), (109, 108, 107, 106), (111, 108, 109, 110), (113, 112, 111, 110), (115, 114, 112, 113), (117, 114, 115, 116), (119, 118, 117, 116), (121, 118, 119, 120), (123, 122, 121, 120), (125, 124, 122, 123), (127, 124, 125, 126), (129, 128, 127, 126), (131, 128, 129, 130), (133, 132, 131, 130), (135, 132, 133, 134), (134, 133, 137, 136), (90, 134, 136, 138), (138, 136, 140, 139), (142, 141, 138, 139), (144, 141, 142, 143), (146, 145, 144, 143), (148, 145, 146, 147), (150, 149, 148, 147), (152, 149, 150, 151), (154, 152, 151, 153), (156, 155, 154, 153), (158, 156, 153, 157), (160, 156, 158, 159), (162, 161, 160, 159), (164, 161, 162, 163), (166, 165, 164, 163), (165, 168, 167, 164), (170, 169, 168, 165), (172, 169, 170, 171), (174, 173, 172, 171), (176, 173, 174, 175), (178, 177, 176, 175), (180, 179, 177, 178), (182, 180, 178, 181), (184, 180, 182, 183), (186, 185, 184, 183), (188, 185, 186, 187), (190, 189, 188, 187), (140, 189, 190, 191), (190, 192, 191), (191, 192, 194, 193), (194, 192, 196, 195), (198, 197, 194, 195), (200, 199, 198, 195), (199, 200, 201), (203, 202, 199, 201), (205, 204, 203, 201), (207, 204, 205, 206), (209, 204, 207, 208), (208, 207, 157), (205, 211, 210, 206), (206, 210, 212), (215, 214, 213, 212), (210, 215, 212), (213, 214, 216), (214, 218, 217, 216), (218, 219, 217), (218, 222, 221, 220), (219, 218, 220), (224, 223, 221, 222), (221, 223, 226, 225), (226, 223, 227), (226, 229, 228, 225), (232, 231, 230, 220), (225, 228, 232, 220), (230, 231, 233), (228, 181, 232), (234, 224, 222, 215), (236, 235, 224, 234), (221, 225, 220), (230, 219, 220), (233, 238, 237, 217), (219, 230, 233, 217), (237, 238, 166), (217, 237, 239, 216), (215, 222, 218, 214), (213, 240, 212), (211, 234, 215, 210), (204, 209, 203), (211, 205, 201), (236, 234, 211, 201), (200, 236, 201), (199, 202, 198), (236, 200, 195), (196, 235, 236, 195), (241, 235, 196), (194, 197, 193), (189, 137, 242, 188), (187, 243, 241, 196), (192, 190, 187, 196), (241, 243, 227), (242, 244, 185, 188), (186, 243, 187), (185, 244, 245, 184), (183, 229, 226, 227), (243, 186, 183, 227), (182, 229, 183), (228, 229, 182, 181), (181, 178, 175, 232), (175, 174, 231, 232), (231, 174, 171, 233), (171, 170, 238, 233), (239, 237, 166, 163), (167, 246, 161, 164), (162, 239, 163), (161, 246, 247, 160), (159, 240, 213, 216), (239, 162, 159, 216), (158, 240, 159), (157, 207, 206, 212), (240, 158, 157, 212), (153, 151, 208, 157), (151, 150, 209, 208), (147, 146, 202, 203), (202, 146, 143, 198), (143, 142, 197, 198), (197, 142, 139, 193), (139, 140, 191, 193), (132, 85, 0, 131), (137, 133, 130, 242), (244, 129, 126, 245), (126, 125, 179, 245), (179, 125, 123, 177), (177, 123, 120, 176), (118, 249, 248, 117), (173, 119, 116, 172), (248, 250, 114, 117), (116, 115, 169, 172), (169, 115, 113, 168), (112, 252, 251, 111), (168, 113, 110, 167), (251, 253, 108, 111), (110, 109, 246, 167), (108, 253, 254, 107), (246, 109, 106, 247), (106, 105, 155, 247), (104, 256, 255, 103), (256, 258, 257, 255), (26, 258, 256, 254), (257, 260, 259, 255), (260, 262, 261, 259), (261, 262, 264, 263), (264, 266, 265, 263), (265, 266, 268, 267), (262, 269, 39, 264), (270, 269, 262, 260), (33, 270, 260, 257), (155, 105, 102, 154), (255, 259, 101, 103), (102, 100, 152, 154), (259, 261, 98, 101), (100, 99, 149, 152), (149, 99, 96, 148), (263, 265, 94, 97), (96, 95, 145, 148), (94, 265, 267, 93), (145, 95, 92, 144), (88, 135, 134, 90), (141, 91, 90, 138), (83, 84, 135, 88), (86, 44, 48, 81), (55, 50, 45, 46), (47, 75, 46), (43, 44, 86, 268), (266, 40, 43, 268), (47, 41, 42), (38, 77, 42), (39, 40, 266, 264), (34, 37, 269, 270), (78, 77, 38, 35), (34, 270, 33), (78, 35, 32), (258, 36, 33, 257), (71, 72, 78, 32), (29, 71, 32), (31, 271, 70, 30), (28, 36, 27), (71, 29, 30), (253, 24, 26, 254), (31, 25, 23), (22, 24, 253, 251), (21, 271, 31, 23), (252, 20, 22, 251), (250, 18, 20, 252), (70, 271, 19, 17), (79, 67, 70, 17), (16, 18, 250, 248), (15, 79, 17), (249, 14, 16, 248), (66, 79, 15, 12), (62, 61, 66, 12), (13, 62, 12), (122, 8, 10, 121), (7, 63, 13, 9), (124, 6, 8, 122), (2, 60, 57, 5), (128, 1, 4, 127), (85, 80, 3, 0), (52, 60, 2, 3), (57, 63, 7, 5), (11, 14, 249, 10), (49, 51, 80, 82), (76, 74, 65, 56), (54, 76, 56), (19, 271, 21), (268, 86, 87, 267), (269, 37, 39), (27, 36, 258, 26), (0, 1, 128, 131), (4, 6, 124, 127), (10, 249, 118, 121), (84, 85, 132, 135), (114, 250, 252, 112), (267, 87, 89, 93), (98, 261, 263, 97), (254, 256, 104, 107), (130, 129, 244, 242), (245, 179, 180, 184), (120, 119, 173, 176), (136, 137, 189, 140), (224, 235, 241, 227), (223, 224, 227), (238, 170, 165, 166), (92, 91, 141, 144), (209, 150, 147, 203), (247, 155, 156, 160)])
me_mesh.polygons.foreach_set('use_smooth', [True] * 298)
me_mesh.update()
arm_armature_001 = bpy.data.armatures.new('Armature.001')  # bones are not reproduced

# ---- objects
ob_empty = bpy.data.objects.new('Empty', None)
ob_armature = bpy.data.objects.new('Armature', arm_armature_001)
ob_midstom = bpy.data.objects.new('midstom', me_cube_006)
ob_shoulder_l = bpy.data.objects.new('shoulder_l', me_cube_007)
ob_forearm_l = bpy.data.objects.new('forearm_l', me_cube_008)
ob_hand_l = bpy.data.objects.new('hand_l', me_cube_009)
ob_target_l = bpy.data.objects.new('target_l', me_sphere)
ob_topstom = bpy.data.objects.new('topstom', me_cube_001)
ob_head = bpy.data.objects.new('head', me_mesh)

# ---- transforms, parenting, visibility, modifiers, constraints
ob_empty.location = (0.0, 0.9923, 0.822)
ob_empty.rotation_euler = (1.571, -0.0, -0.0)
ob_empty.empty_display_type = 'IMAGE'
ob_empty.empty_display_size = 1.138
ob_empty.empty_image_offset = (-0.5, -1.028)
ob_armature.location = (0.0, 0.0, 0.0)
ob_armature.scale = (0.2296, 0.2296, 0.2296)
ob_armature.show_in_front = True
ob_midstom.parent = ob_armature
ob_midstom.matrix_parent_inverse = Matrix(((4.355, -0.0, 0.0, -0.0), (-0.0, 4.355, -0.0, 0.0), (0.0, -0.0, 4.355, -0.0), (-0.0, 0.0, -0.0, 1.0)))
ob_midstom.location = (0.0, 0.0, 0.07922)
_vg = ob_midstom.vertex_groups.new(name='midstom')
_vg.add([0, 1, 2, 3, 4, 5, 6, 7], 1.0, 'REPLACE')
_vg = ob_midstom.vertex_groups.new(name='shoulder_r')
_vg = ob_midstom.vertex_groups.new(name='forearm_r')
_vg = ob_midstom.vertex_groups.new(name='hand_r')
_vg = ob_midstom.vertex_groups.new(name='forearm_l')
_vg = ob_midstom.vertex_groups.new(name='hand_l')
_vg = ob_midstom.vertex_groups.new(name='shoulder_l')
_vg = ob_midstom.vertex_groups.new(name='topstom')
_vg = ob_midstom.vertex_groups.new(name='head')
_m = ob_midstom.modifiers.new('Armature', 'ARMATURE')
_m.object = ob_armature
ob_shoulder_l.parent = ob_armature
ob_shoulder_l.matrix_parent_inverse = Matrix(((4.355, -0.0, 0.0, -0.0), (-0.0, 4.355, -0.0, 0.0), (0.0, -0.0, 4.355, -0.0), (-0.0, 0.0, -0.0, 1.0)))
ob_shoulder_l.location = (0.2121, -4.368e-08, 0.2859)
_vg = ob_shoulder_l.vertex_groups.new(name='shoulder_l')
_vg.add([0, 1, 2, 3, 4, 5, 6, 7, 8, 9, 10, 11], 1.0, 'REPLACE')
_vg = ob_shoulder_l.vertex_groups.new(name='forearm_l')
for _i, _w in zip([1, 3], [0.0, 0.0]): _vg.add([_i], _w, 'REPLACE')
_m = ob_shoulder_l.modifiers.new('Armature', 'ARMATURE')
_m.object = ob_armature
ob_forearm_l.parent = ob_armature
ob_forearm_l.matrix_parent_inverse = Matrix(((4.355, -0.0, 0.0, -0.0), (-0.0, 4.355, -0.0, 0.0), (0.0, -0.0, 4.355, -0.0), (-0.0, 0.0, -0.0, 1.0)))
ob_forearm_l.location = (0.2121, -4.368e-08, 0.001917)
_vg = ob_forearm_l.vertex_groups.new(name='forearm_l')
_vg.add([0, 1, 2, 3, 4, 5, 6, 7], 1.0, 'REPLACE')
_vg = ob_forearm_l.vertex_groups.new(name='shoulder_l')
_m = ob_forearm_l.modifiers.new('Armature', 'ARMATURE')
_m.object = ob_armature
ob_hand_l.parent = ob_armature
ob_hand_l.matrix_parent_inverse = Matrix(((4.355, -0.0, 0.0, -0.0), (-0.0, 4.355, -0.0, 0.0), (0.0, -0.0, 4.355, -0.0), (-0.0, 0.0, -0.0, 1.0)))
ob_hand_l.location = (0.2307, 0.000867, -0.2197)
_vg = ob_hand_l.vertex_groups.new(name='shoulder_l')
_vg = ob_hand_l.vertex_groups.new(name='hand_l')
for _i, _w in zip([0, 1, 2, 3, 4, 5, 6, 7, 8, 9, 10, 11, 12, 13, 14, 15, 16, 17, 18, 19], [0.9998, 0.9998, 0.9998, 0.9998, 0.9988, 0.9994, 0.999, 0.9992, 0.9998, 0.9997, 0.9984, 0.9988, 0.9993, 0.9928, 0.992, 0.9994, 0.9392, 0.9437, 0.9219, 0.9417]): _vg.add([_i], _w, 'REPLACE')
_vg = ob_hand_l.vertex_groups.new(name='forearm_l')
for _i, _w in zip([1, 4, 5, 6, 8, 11, 14, 15], [0.0, 0.0, 0.0, 0.0, 0.0, 0.0, 0.0, 0.0]): _vg.add([_i], _w, 'REPLACE')
_m = ob_hand_l.modifiers.new('Armature', 'ARMATURE')
_m.object = ob_armature
ob_target_l.parent = ob_armature
ob_target_l.matrix_parent_inverse = Matrix(((4.355, -1.038e-06, -0.0, -0.9237), (1.238e-13, 5.191e-07, -4.355, -1.146), (1.038e-06, 4.355, 0.0, 0.4766), (-0.0, 0.0, -0.0, 1.0)))
ob_target_l.location = (0.2118, -0.1113, -0.208)
_vg = ob_target_l.vertex_groups.new(name='midstom')
_vg = ob_target_l.vertex_groups.new(name='topstom')
_vg = ob_target_l.vertex_groups.new(name='neck')
_vg = ob_target_l.vertex_groups.new(name='shoulder_l')
_vg = ob_target_l.vertex_groups.new(name='forearm_l')
_vg = ob_target_l.vertex_groups.new(name='hand_l')
_vg = ob_target_l.vertex_groups.new(name='target_l')
_vg = ob_target_l.vertex_groups.new(name='shoulder_r')
_vg = ob_target_l.vertex_groups.new(name='forearm_r')
_vg = ob_target_l.vertex_groups.new(name='hand_r')
ob_topstom.parent = ob_armature
ob_topstom.matrix_parent_inverse = Matrix(((4.355, -0.0, 0.0, -0.0), (-0.0, 0.0, 4.355, -2.031), (0.0, -4.355, 0.0, -0.0), (0.0, 0.0, -0.0, 1.0)))
ob_topstom.location = (0.0, 0.0, 0.35)
ob_topstom.use_mesh_mirror_x = True
ob_head.parent = ob_armature
ob_head.matrix_parent_inverse = Matrix(((4.355, 1.038e-06, 0.0, -0.0), (-0.0, 0.0, 4.355, -3.357), (1.038e-06, -4.355, 0.0, -0.0), (-0.0, 0.0, -0.0, 1.0)))
ob_head.location = (0.0, 0.0, 0.6572)
ob_head.rotation_euler = (-1.344e-07, 1.571, 0.0)

# ---- collection membership
scene.collection.objects.link(ob_empty)
scene.collection.objects.link(ob_armature)
scene.collection.objects.link(ob_midstom)
scene.collection.objects.link(ob_shoulder_l)
scene.collection.objects.link(ob_forearm_l)
scene.collection.objects.link(ob_hand_l)
scene.collection.objects.link(ob_target_l)
scene.collection.objects.link(ob_topstom)
scene.collection.objects.link(ob_head)

# ---- scene / render settings (as saved in the file)
scene.frame_start = 1; scene.frame_end = 250; scene.frame_set(1)
scene.render.engine = 'BLENDER_EEVEE_NEXT'
scene.cycles.sampling_pattern = 'TABULATED_SOBOL'
scene.view_settings.view_transform = 'Filmic'
bpy.context.view_layer.update()

# ---- added for rendering (the .blend has no active camera and no usable light): camera, sun
cam_auto = bpy.data.cameras.new('AutoCamera')
cam_auto.lens = 50.0
cam_auto.sensor_width = 36.0
cam_auto.clip_end = 1000.0
ob_auto_camera = bpy.data.objects.new('AutoCamera', cam_auto)
scene.collection.objects.link(ob_auto_camera)
ob_auto_camera.location = (1.4623, -1.85448, 1.27101)
ob_auto_camera.rotation_euler = (1.09748, -7.21219e-08, 0.694738)
scene.camera = ob_auto_camera
light_auto_sun = bpy.data.lights.new('AutoSun', 'SUN')
light_auto_sun.energy = 3.0
light_auto_sun.angle = 0.0523599
ob_auto_sun = bpy.data.objects.new('AutoSun', light_auto_sun)
scene.collection.objects.link(ob_auto_sun)
ob_auto_sun.rotation_euler = (0.872665, 0.174533, 0.523599)
bpy.context.view_layer.update()
